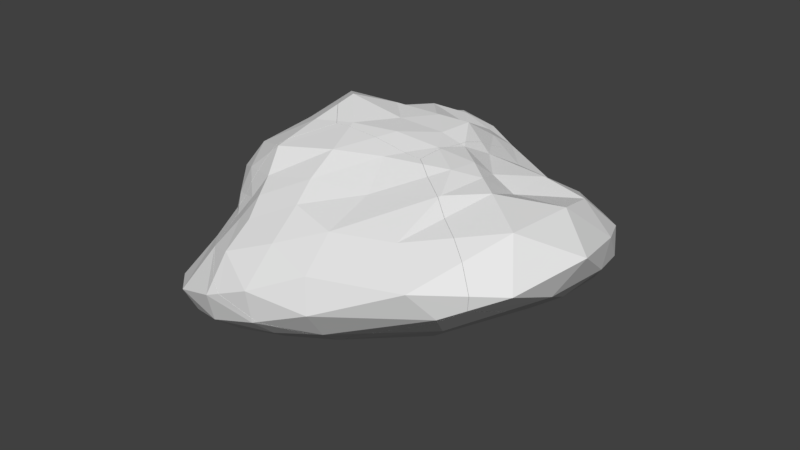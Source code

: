 # Source: Ore_Deposit.blend  (saved by Blender 2.79.0; exported with 4.5.12 LTS)
import bpy
from mathutils import Matrix  # noqa: F401  (used for matrix-valued properties, if any)

bpy.ops.wm.read_factory_settings(use_empty=True)
scene = bpy.context.scene
scene.name = 'Scene'

# ---- collections
col_collection_2 = bpy.data.collections.new('Collection 2'); scene.collection.children.link(col_collection_2)

# ---- world
world_world = bpy.data.worlds.new('World'); scene.world = world_world
world_world.color = (0.05088, 0.05088, 0.05088)
world_world.use_sun_shadow = False
world_world.sun_shadow_jitter_overblur = 0.0
world_world.cycles.sampling_method = 'MANUAL'

# ---- meshes
me_icosphere_cell_218 = bpy.data.meshes.new('Icosphere_cell.218')
me_icosphere_cell_218.from_pydata([(-0.6876, -0.02258, -0.004807), (-0.6569, -0.00459, 0.03061), (-0.5556, 0.3358, 0.09538), (-0.9172, 0.515, 0.3396), (-0.9328, 0.4695, 0.332), (-0.8751, 0.6743, 0.3727), (-0.8687, 0.6989, 0.3777), (-0.8034, 0.7792, 0.3059), (-0.7929, 0.7941, 0.2684), (-0.719, 0.8258, 0.06554), (-1.013, 0.2135, 0.2848), (-0.895, 0.4139, -0.3552), (-0.9259, 0.2332, -0.36), (-1.145, 0.1225, 0.1678), (-1.156, 0.1181, 0.1588), (-1.056, -0.0746, -0.2394), (-1.025, 0.1769, 0.2787), (-1.037, 0.1639, 0.2549), (-1.216, 0.08225, 0.08876), (-1.23, 0.07082, 0.0673), (-1.21, 0.01906, -0.01692), (-1.177, -0.02429, -0.08494), (-1.111, -0.07742, -0.1642), (-0.815, 0.7535, 0.3555), (-0.6911, 0.8244, 0.0004193), (-0.66, 0.782, -0.1244), (-0.7526, 0.7145, -0.2302), (-0.6394, 0.7995, -0.1012), (-0.8359, 0.6322, -0.3213), (-0.8674, 0.5869, -0.353), (-0.9295, 0.4791, 0.3336), (-0.933, 0.1088, -0.345), (-1.107, -0.08065, -0.1691), (-0.9446, -0.05336, -0.3285), (-0.9452, -0.06074, -0.3277), (-0.7028, 0.8268, 0.02624), (-0.8171, 0.7454, 0.3673), (-0.8904, 0.443, -0.3549), (-0.9448, 0.4778, 0.3055), (-1.074, 0.3418, -0.2579), (-1.175, 0.3666, 0.1083), (-0.9127, 0.6994, 0.3123), (-1.179, 0.4048, -0.06844), (-0.9126, 0.6043, -0.3205), (-1.031, 0.1926, 0.2577), (-1.198, 0.1372, -0.08683), (-1.075, 0.3899, 0.1802), (-1.041, 0.6975, -0.07223), (-1.019, 0.6545, 0.1518), (-0.7172, 0.8243, 0.02233), (-1.233, 0.1359, 0.07238), (-0.9295, 0.4791, 0.3336), (-0.933, 0.1088, -0.345), (-1.107, -0.08065, -0.1691), (-0.9446, -0.05336, -0.3285), (-0.9452, -0.06074, -0.3277), (-0.7028, 0.8268, 0.02624), (-0.8171, 0.7454, 0.3673), (-0.8904, 0.443, -0.3549), (-0.9172, 0.515, 0.3396), (-0.9328, 0.4695, 0.332), (-0.8751, 0.6743, 0.3727), (-0.8687, 0.6989, 0.3777), (-0.8034, 0.7792, 0.3059), (-0.7929, 0.7941, 0.2684), (-0.719, 0.8258, 0.06554), (-1.013, 0.2135, 0.2848), (-0.9259, 0.2332, -0.36), (-0.895, 0.4139, -0.3552), (-1.037, 0.1639, 0.2549), (-1.025, 0.1769, 0.2787), (-1.145, 0.1225, 0.1678), (-1.216, 0.08225, 0.08876), (-1.156, 0.1181, 0.1588), (-1.23, 0.07082, 0.0673), (-1.21, 0.01906, -0.01692), (-1.177, -0.02429, -0.08494), (-1.111, -0.07742, -0.1642), (-0.815, 0.7535, 0.3555), (-0.6911, 0.8244, 0.0004193), (-0.7526, 0.7145, -0.2302), (-0.66, 0.782, -0.1244), (-0.6394, 0.7995, -0.1012), (-0.8359, 0.6322, -0.3213), (-0.8674, 0.5869, -0.353), (-1.056, -0.0746, -0.2394)], [], [(1, 0, 34, 33), (0, 32, 15, 34), (0, 1, 22, 32), (1, 2, 5, 3, 30), (2, 36, 6, 5), (27, 24, 35, 9, 8, 7, 23, 36, 2), (11, 37, 1, 33, 31, 12), (1, 16, 17, 13, 14, 18, 19, 20, 21, 22), (30, 4, 10, 16, 1), (25, 27, 2, 1, 37, 29, 28, 26), (38, 59, 61, 62, 41), (38, 41, 46), (39, 43, 68, 67), (40, 47, 42), (40, 48, 47), (44, 38, 46), (50, 73, 40), (50, 72, 73), (45, 42, 39), (45, 50, 42), (50, 40, 42), (49, 79, 82, 81), (49, 56, 79), (47, 49, 81, 80), (47, 48, 49), (48, 64, 65, 49), (42, 43, 39), (42, 47, 43), (47, 80, 83, 43), (45, 39, 85), (43, 83, 84), (46, 48, 40), (46, 41, 48), (41, 63, 64, 48), (41, 78, 63), (41, 62, 57, 78), (60, 51, 59, 38), (69, 70, 44), (85, 39, 67, 52), (66, 60, 38, 44), (52, 54, 55, 85), (85, 53, 77, 76, 45), (74, 72, 50), (73, 71, 44, 46), (75, 74, 50, 45), (71, 69, 44), (70, 66, 44), (73, 46, 40), (84, 58, 68, 43), (65, 56, 49), (76, 75, 45)])
_k = set([(3, 5), (3, 30), (4, 10), (4, 30), (5, 6), (6, 36), (7, 8), (7, 23), (8, 9), (9, 35), (10, 16), (11, 12), (11, 37), (12, 31), (13, 14), (13, 17), (14, 18), (15, 32), (15, 34), (16, 17), (18, 19), (19, 20), (20, 21), (21, 22), (22, 32), (23, 36), (24, 27), (24, 35), (25, 26), (25, 27), (26, 28), (28, 29), (29, 37), (31, 33), (33, 34), (51, 59), (51, 60), (52, 54), (52, 67), (53, 77), (53, 85), (54, 55), (55, 85), (56, 65), (56, 79), (57, 62), (57, 78), (58, 68), (58, 84), (59, 61), (60, 66), (61, 62), (63, 64), (63, 78), (64, 65), (66, 70), (67, 68), (69, 70), (69, 71), (71, 73), (72, 73), (72, 74), (74, 75), (75, 76), (76, 77), (79, 82), (80, 81), (80, 83), (81, 82), (83, 84)])
me_icosphere_cell_218.attributes.new('sharp_edge', 'BOOLEAN', 'EDGE').data.foreach_set('value', [ (min(e.vertices), max(e.vertices)) in _k for e in me_icosphere_cell_218.edges])
_uv = me_icosphere_cell_218.uv_layers.new(name='UVMap')
_uv.uv.foreach_set('vector', [0.5003, 0.7907, 0.5079, 0.7881, 0.5742, 0.7845, 0.5742, 0.7857, 0.6446, 0.9761, 0.7092, 0.944, 0.7122, 0.9559, 0.7109, 0.9761, 0.6446, 0.9761, 0.6367, 0.9756, 0.709, 0.9429, 0.7092, 0.944, 0.9607, 0.0, 0.9607, 0.05258, 0.8867, 0.09706, 0.8877, 0.07255, 0.8874, 0.06697, 0.9607, 0.05258, 0.8932, 0.1087, 0.8866, 0.1008, 0.8867, 0.09706, 0.9591, 0.1315, 0.9424, 0.1323, 0.9384, 0.1319, 0.9326, 0.1305, 0.9047, 0.1194, 0.9001, 0.1159, 0.8945, 0.1104, 0.8932, 0.1087, 0.9607, 0.05258, 0.5693, 0.8611, 0.5686, 0.8658, 0.5003, 0.7907, 0.5742, 0.7857, 0.574, 0.8119, 0.5742, 0.8321, 0.6367, 0.9756, 0.6398, 0.8982, 0.6442, 0.8997, 0.667, 0.897, 0.6693, 0.8968, 0.6849, 0.898, 0.6892, 0.899, 0.6987, 0.912, 0.7047, 0.9247, 0.709, 0.9429, 0.8874, 0.06697, 0.8873, 0.06548, 0.8867, 0.02588, 0.8864, 0.0202, 0.9607, 0.0, 0.5143, 0.9184, 0.5092, 0.9211, 0.4796, 0.8449, 0.5003, 0.7907, 0.5686, 0.8658, 0.565, 0.8889, 0.5575, 0.8959, 0.5373, 0.9084, 0.7969, 0.9295, 0.8017, 0.9375, 0.8014, 0.9646, 0.8014, 0.9688, 0.7893, 0.9648, 0.7969, 0.9295, 0.7893, 0.9648, 0.7745, 0.9066, 0.9433, 0.7028, 0.9286, 0.7483, 0.9152, 0.7212, 0.9109, 0.6934, 0.7582, 0.8967, 0.7297, 0.9461, 0.7334, 0.8962, 0.7582, 0.8967, 0.7622, 0.9482, 0.7297, 0.9461, 0.798, 0.881, 0.7969, 0.9295, 0.7745, 0.9066, 0.7604, 0.858, 0.7788, 0.8613, 0.7582, 0.8967, 0.7604, 0.858, 0.7666, 0.851, 0.7788, 0.8613, 0.9661, 0.6613, 0.9768, 0.7015, 0.9433, 0.7028, 0.9661, 0.6613, 0.9853, 0.6526, 0.9768, 0.7015, 0.7604, 0.858, 0.7582, 0.8967, 0.7334, 0.8962, 0.9677, 0.8828, 0.9702, 0.8877, 0.9707, 0.9065, 0.9657, 0.9089, 0.9677, 0.8828, 0.9701, 0.8831, 0.9702, 0.8877, 0.9107, 0.8783, 0.9677, 0.8828, 0.9657, 0.9089, 0.9435, 0.9198, 0.9107, 0.8783, 0.9254, 0.8482, 0.9677, 0.8828, 0.9254, 0.8482, 0.9702, 0.8428, 0.9701, 0.8764, 0.9677, 0.8828, 0.9768, 0.7015, 0.9286, 0.7483, 0.9433, 0.7028, 0.9768, 0.7015, 0.9717, 0.7483, 0.9286, 0.7483, 0.9107, 0.8783, 0.9435, 0.9198, 0.923, 0.9295, 0.9109, 0.925, 0.9661, 0.6613, 0.9433, 0.7028, 0.9253, 0.6386, 0.9109, 0.925, 0.923, 0.9295, 0.9149, 0.9332, 0.7745, 0.9066, 0.7622, 0.9482, 0.7582, 0.8967, 0.7745, 0.9066, 0.7893, 0.9648, 0.7622, 0.9482, 0.952, 0.8308, 0.9704, 0.837, 0.9702, 0.8428, 0.9254, 0.8482, 0.952, 0.8308, 0.9707, 0.8297, 0.9704, 0.837, 0.7893, 0.9648, 0.8014, 0.9688, 0.802, 0.9775, 0.8002, 0.9784, 0.8017, 0.9296, 0.8017, 0.9313, 0.8017, 0.9375, 0.7969, 0.9295, 0.7986, 0.8763, 0.802, 0.8795, 0.798, 0.881, 0.9253, 0.6386, 0.9433, 0.7028, 0.9109, 0.6934, 0.908, 0.6736, 0.802, 0.8858, 0.8017, 0.9296, 0.7969, 0.9295, 0.798, 0.881, 0.908, 0.6736, 0.9041, 0.6478, 0.904, 0.6467, 0.9253, 0.6386, 0.9253, 0.6386, 0.938, 0.6334, 0.9391, 0.6336, 0.9569, 0.6369, 0.9661, 0.6613, 0.7633, 0.848, 0.7666, 0.851, 0.7604, 0.858, 0.7788, 0.8613, 0.7806, 0.8627, 0.798, 0.881, 0.7745, 0.9066, 0.9691, 0.6396, 0.9817, 0.643, 0.9853, 0.6526, 0.9661, 0.6613, 0.7806, 0.8627, 0.7986, 0.8763, 0.798, 0.881, 0.802, 0.8795, 0.802, 0.8858, 0.798, 0.881, 0.7788, 0.8613, 0.7745, 0.9066, 0.7582, 0.8967, 0.9192, 0.7479, 0.9158, 0.7257, 0.9152, 0.7212, 0.9286, 0.7483, 0.9701, 0.8764, 0.9701, 0.8831, 0.9677, 0.8828, 0.9569, 0.6369, 0.9691, 0.6396, 0.9661, 0.6613])
me_icosphere_cell_218.use_remesh_preserve_volume = False
me_icosphere_cell_218.use_remesh_preserve_attributes = False
me_icosphere_cell_218.use_mirror_vertex_groups = False
me_icosphere_cell_218.update()
me_icosphere_cell_217 = bpy.data.meshes.new('Icosphere_cell.217')
me_icosphere_cell_217.from_pydata([(-0.5824, 0.7246, -0.3236), (-0.6192, 0.05001, -0.5383), (-0.875, 0.1959, -0.395), (-0.4865, -0.2583, -0.5965), (-0.8016, -0.2844, -0.4312), (-0.3549, 0.5257, -0.6778), (-0.6582, 0.5067, -0.5036), (-0.2959, 0.7373, -0.5439), (-0.9153, 0.2871, -0.3594), (-0.9437, -0.06194, -0.3288), (-0.8178, -0.3331, -0.4031), (-0.7393, -0.3809, -0.4385), (-0.7974, -0.3649, -0.4054), (-0.3686, -0.4645, -0.5849), (-0.2336, 0.8288, -0.3847), (-0.2136, 0.8308, -0.3989), (-0.1692, 0.8308, -0.4397), (-0.1658, 0.8356, -0.4332), (-0.309, 0.5572, -0.6838), (-0.3226, 0.4891, -0.6982), (-0.8945, 0.4083, -0.3563), (-0.9105, 0.3147, -0.3587), (-0.9247, 0.2322, -0.3608), (-0.9315, 0.1111, -0.3464), (-0.871, -0.2273, -0.3788), (-0.6591, 0.7813, -0.1267), (-0.7508, 0.7146, -0.2313), (-0.2431, 0.7377, -0.5804), (-0.6375, 0.7996, -0.1026), (-0.3458, 0.8187, -0.3053), (-0.326, 0.8202, -0.3191), (-0.8333, 0.6331, -0.3213), (-0.866, 0.5864, -0.3541), (-0.554, -0.4254, -0.5208), (-0.5812, -0.4189, -0.5087), (-0.37, -0.4087, -0.6005), (-0.2208, 0.7689, -0.5387), (-0.1985, 0.7957, -0.4959), (-0.3175, 0.5395, -0.6984), (-0.3274, 0.4412, -0.6981), (-0.351, 0.1955, -0.6945), (-0.3621, 0.02087, -0.6795), (-0.37, -0.1847, -0.6506), (-0.2072, -0.3889, -0.2492), (-0.06825, -0.03704, -0.02345), (-0.6849, -0.02355, -0.004136), (-0.6553, -0.00604, 0.03031), (-0.5535, 0.3347, 0.09492), (-0.6512, -0.03081, 0.02779), (-0.4659, -0.2772, 0.04147), (-0.2688, -0.04765, 0.1151), (-0.8945, 0.4083, -0.3563), (-0.9105, 0.3147, -0.3587), (-0.9247, 0.2322, -0.3608), (-0.9315, 0.1111, -0.3464), (-0.871, -0.2273, -0.3788), (-0.7508, 0.7146, -0.2313), (-0.6591, 0.7813, -0.1267), (-0.3458, 0.8187, -0.3053), (-0.6375, 0.7996, -0.1026), (-0.326, 0.8202, -0.3191), (-0.8333, 0.6331, -0.3213), (-0.866, 0.5864, -0.3541), (-0.554, -0.4254, -0.5208), (-0.5812, -0.4189, -0.5087), (-0.37, -0.4087, -0.6005), (-0.2208, 0.7689, -0.5387), (-0.1985, 0.7957, -0.4959), (-0.2431, 0.7377, -0.5804), (-0.3175, 0.5395, -0.6984), (-0.3274, 0.4412, -0.6981), (-0.351, 0.1955, -0.6945), (-0.3621, 0.02087, -0.6795), (-0.37, -0.1847, -0.6506), (-0.9153, 0.2871, -0.3594), (-0.9437, -0.06194, -0.3288), (-0.8178, -0.3331, -0.4031), (-0.309, 0.5572, -0.6838), (-0.7393, -0.3809, -0.4385), (-0.7974, -0.3649, -0.4054), (-0.3686, -0.4645, -0.5849), (-0.2336, 0.8288, -0.3847), (-0.2136, 0.8308, -0.3989), (-0.1692, 0.8308, -0.4397), (-0.1658, 0.8356, -0.4332), (-0.3226, 0.4891, -0.6982)], [], [(1, 5, 39, 40), (1, 6, 5), (0, 29, 30, 7), (7, 36, 27), (7, 30, 14, 16, 37, 36), (5, 7, 27, 18), (5, 6, 7), (6, 0, 7), (5, 18, 38), (4, 2, 1), (4, 24, 9, 23, 2), (3, 4, 1), (3, 33, 34, 11, 4), (3, 1, 40, 41), (2, 6, 1), (2, 20, 32, 6), (22, 8, 21, 20, 2), (42, 35, 3), (25, 28, 29, 0), (23, 22, 2), (26, 25, 0), (38, 19, 39, 5), (10, 24, 4), (11, 12, 10, 4), (14, 15, 17, 16), (32, 31, 0, 6), (41, 42, 3), (35, 13, 33, 3), (31, 26, 0), (43, 49, 79, 78, 64), (43, 50, 49), (43, 44, 50), (44, 84, 82, 50), (45, 46, 52, 74), (44, 43, 67, 83, 84), (50, 82, 81, 60, 58, 59, 47), (43, 80, 65, 73, 72, 71, 70, 85, 77, 68, 66, 67), (48, 46, 45), (49, 48, 45), (48, 49, 46), (75, 55, 76, 79, 49, 45), (64, 63, 80, 43), (50, 47, 46, 49), (74, 53, 54, 75, 45), (85, 69, 77), (47, 59, 57, 56, 61, 62, 51, 52, 46)])
_k = set([(8, 21), (8, 22), (9, 23), (9, 24), (10, 12), (10, 24), (11, 12), (11, 34), (13, 33), (13, 35), (14, 15), (14, 30), (15, 17), (16, 17), (16, 37), (18, 27), (18, 38), (19, 38), (19, 39), (20, 21), (20, 32), (22, 23), (25, 26), (25, 28), (26, 31), (27, 36), (28, 29), (29, 30), (31, 32), (33, 34), (35, 42), (36, 37), (39, 40), (40, 41), (41, 42), (51, 52), (51, 62), (52, 74), (53, 54), (53, 74), (54, 75), (55, 75), (55, 76), (56, 57), (56, 61), (57, 59), (58, 59), (58, 60), (60, 81), (61, 62), (63, 64), (63, 80), (64, 78), (65, 73), (65, 80), (66, 67), (66, 68), (67, 83), (68, 77), (69, 77), (69, 85), (70, 71), (70, 85), (71, 72), (72, 73), (76, 79), (78, 79), (81, 82), (82, 84), (83, 84)])
me_icosphere_cell_217.attributes.new('sharp_edge', 'BOOLEAN', 'EDGE').data.foreach_set('value', [ (min(e.vertices), max(e.vertices)) in _k for e in me_icosphere_cell_217.edges])
_uv = me_icosphere_cell_217.uv_layers.new(name='UVMap')
_uv.uv.foreach_set('vector', [0.04652, 0.8051, 0.00874, 0.8835, 0.001718, 0.8708, 0.0003934, 0.8321, 0.04652, 0.8051, 0.06337, 0.8759, 0.00874, 0.8835, 0.1448, 0.7597, 0.1717, 0.7898, 0.1717, 0.7937, 0.1419, 0.8179, 0.1419, 0.8179, 0.1504, 0.8275, 0.1417, 0.8283, 0.1419, 0.8179, 0.1717, 0.7937, 0.1717, 0.812, 0.1703, 0.8255, 0.159, 0.8267, 0.1504, 0.8275, 0.1102, 0.8221, 0.1419, 0.8179, 0.1417, 0.8283, 0.1148, 0.8288, 0.1102, 0.8221, 0.1056, 0.7658, 0.1419, 0.8179, 0.1056, 0.7658, 0.1448, 0.7597, 0.1419, 0.8179, 0.1102, 0.8221, 0.1148, 0.8288, 0.1114, 0.829, 0.07357, 0.7496, 0.09525, 0.8243, 0.04652, 0.8051, 0.07357, 0.7496, 0.08849, 0.7571, 0.1056, 0.7817, 0.1055, 0.8095, 0.09525, 0.8243, 0.0185, 0.758, 0.07357, 0.7496, 0.04652, 0.8051, 0.0185, 0.758, 0.03133, 0.7294, 0.03604, 0.7301, 0.06333, 0.7344, 0.07357, 0.7496, 0.0185, 0.758, 0.04652, 0.8051, 0.0003934, 0.8321, 0.0, 0.8042, 0.09525, 0.8243, 0.06337, 0.8759, 0.04652, 0.8051, 0.09525, 0.8243, 0.1056, 0.8564, 0.1056, 0.8842, 0.06337, 0.8759, 0.1055, 0.8291, 0.1055, 0.8376, 0.1055, 0.8419, 0.1056, 0.8564, 0.09525, 0.8243, 4.543e-05, 0.7709, 0.0009172, 0.7338, 0.0185, 0.758, 0.166, 0.7318, 0.1717, 0.7325, 0.1717, 0.7898, 0.1448, 0.7597, 0.1055, 0.8095, 0.1055, 0.8291, 0.09525, 0.8243, 0.1417, 0.7289, 0.166, 0.7318, 0.1448, 0.7597, 0.002302, 0.8862, 0.002002, 0.8783, 0.001718, 0.8708, 0.00874, 0.8835, 0.07749, 0.7411, 0.08849, 0.7571, 0.07357, 0.7496, 0.06333, 0.7344, 0.07415, 0.736, 0.07749, 0.7411, 0.07357, 0.7496, 0.1717, 0.812, 0.1716, 0.8159, 0.1716, 0.8254, 0.1703, 0.8255, 0.1104, 0.7245, 0.1195, 0.7259, 0.1448, 0.7597, 0.1056, 0.7658, 0.0, 0.8042, 4.543e-05, 0.7709, 0.0185, 0.758, 0.0009172, 0.7338, 0.001271, 0.7245, 0.03133, 0.7294, 0.0185, 0.758, 0.1195, 0.7259, 0.1417, 0.7289, 0.1448, 0.7597, 0.898, 0.1472, 0.9605, 0.1323, 0.9605, 0.2231, 0.9496, 0.2221, 0.9219, 0.2168, 0.7278, 0.697, 0.6792, 0.741, 0.6651, 0.706, 0.7278, 0.697, 0.7178, 0.747, 0.6792, 0.741, 0.7178, 0.747, 0.7278, 0.8968, 0.7186, 0.895, 0.6792, 0.741, 0.5326, 0.742, 0.5249, 0.7403, 0.5905, 0.6774, 0.5918, 0.6818, 0.1113, 0.6776, 0.05881, 0.7245, 0.06954, 0.5312, 0.08033, 0.5277, 0.0816, 0.5272, 0.6792, 0.741, 0.7186, 0.895, 0.7147, 0.8942, 0.6968, 0.8908, 0.693, 0.8901, 0.6367, 0.8807, 0.6374, 0.8016, 0.05881, 0.7245, 0.000143, 0.7245, 0.0, 0.7153, 0.001464, 0.6786, 0.005606, 0.6455, 0.01073, 0.6178, 0.02079, 0.5794, 0.02285, 0.5719, 0.02819, 0.5618, 0.05308, 0.5373, 0.06132, 0.5339, 0.06954, 0.5312, 0.5255, 0.7442, 0.5249, 0.7403, 0.5326, 0.742, 0.513, 0.7845, 0.5255, 0.7442, 0.5326, 0.742, 0.5255, 0.7442, 0.513, 0.7845, 0.5249, 0.7403, 0.5992, 0.7379, 0.6032, 0.7631, 0.6041, 0.7795, 0.6034, 0.7845, 0.513, 0.7845, 0.5326, 0.742, 0.9219, 0.2168, 0.9171, 0.2159, 0.8864, 0.2073, 0.898, 0.1472, 0.4796, 0.751, 0.4987, 0.6885, 0.5249, 0.7403, 0.513, 0.7845, 0.5918, 0.6818, 0.5942, 0.6904, 0.596, 0.71, 0.5992, 0.7379, 0.5326, 0.742, 0.02285, 0.5719, 0.02501, 0.564, 0.02819, 0.5618, 0.4987, 0.6885, 0.5201, 0.6087, 0.5257, 0.6109, 0.5493, 0.6181, 0.5706, 0.6282, 0.579, 0.6346, 0.5864, 0.6627, 0.5905, 0.6774, 0.5249, 0.7403])
me_icosphere_cell_217.use_remesh_preserve_volume = False
me_icosphere_cell_217.use_remesh_preserve_attributes = False
me_icosphere_cell_217.use_mirror_vertex_groups = False
me_icosphere_cell_217.update()
me_icosphere_cell_215 = bpy.data.meshes.new('Icosphere_cell.215')
me_icosphere_cell_215.from_pydata([(0.06125, 0.7529, 0.3051), (-0.1367, 0.9295, -0.2667), (-0.09189, 0.378, 0.5851), (-0.5059, 0.7879, 0.5101), (0.3368, 0.4665, 0.3473), (0.1663, 0.03177, 0.4552), (0.3045, 0.8288, 0.0898), (-0.7285, 0.8338, 0.3016), (-0.1223, 0.9878, 0.3592), (0.01484, 0.5733, 0.4237), (0.2124, 0.6266, 0.317), (0.3824, 0.08856, 0.3008), (0.1878, 0.8055, 0.2251), (-0.09149, 0.9546, 0.1081), (-0.2214, 0.1725, 0.7268), (-0.1864, 0.8015, 0.4748), (-0.07024, -0.05458, 0.5808), (-0.3845, 0.8813, 0.1126), (-0.03917, 0.9087, 0.3497), (-0.328, 0.8258, -0.3039), (0.1862, 0.94, 0.03603), (0.1538, 0.8953, 0.2256), (-0.4143, 0.9375, 0.3656), (-0.6367, 0.852, 0.4345), (-0.3251, 0.9191, 0.4252), (0.3054, 0.6865, 0.2034), (0.31, 0.2435, 0.3587), (0.1824, 0.4157, 0.4425), (0.06373, 0.2067, 0.506), (-0.4249, 0.3607, 0.7339), (-0.2935, 0.583, 0.5469), (-0.8013, 0.7807, 0.3058), (-0.7639, 0.7037, 0.5071), (-0.7698, 0.7105, 0.501), (-0.7888, 0.7253, 0.4459), (-0.8153, 0.7462, 0.3686), (-0.6372, 0.8004, -0.101), (-0.3438, 0.8195, -0.3051), (-0.1648, 0.8364, -0.4325), (-0.1049, -0.09704, 0.5844), (-0.1579, -0.09825, 0.6057), (0.3731, -0.07363, 0.2848), (-0.466, 0.342, 0.7176), (-0.6427, 0.5728, 0.6737), (-0.06115, -0.09597, 0.5674), (-0.7912, 0.7951, 0.2693), (-0.7192, 0.826, 0.07193), (-0.8132, 0.7545, 0.3564), (-0.7006, 0.8271, 0.02682), (-0.6872, 0.8244, -0.002827), (-0.6583, 0.5901, 0.654), (-0.3262, 0.8208, -0.3174), (-0.4419, 0.3106, 0.7239), (-0.4572, 0.3306, 0.7199), (0.1024, 0.933, -0.3284), (0.09133, 0.9316, -0.3447), (-0.1159, 0.8525, -0.4442), (-0.08679, 0.8622, -0.4511), (-0.2434, 0.8285, -0.3763), (0.01571, 0.8787, -0.4477), (0.001088, 0.8707, -0.4621), (-0.438, 0.3053, 0.7235), (-0.3148, 0.1354, 0.7102), (-0.2579, 0.0566, 0.7016), (-0.171, -0.07854, 0.616), (0.1085, -0.0883, 0.4669), (0.3172, 0.8694, 0.007812), (0.2936, 0.9246, -0.03904), (0.2799, 0.9362, -0.06195), (0.1234, 0.9329, -0.2968), (0.3336, 0.8394, 0.03857), (0.2296, 0.955, -0.1415), (0.3606, 0.6801, 0.1118), (0.3413, 0.784, 0.06147), (0.3997, 0.4478, 0.2182), (0.3794, 0.5476, 0.1673), (0.4046, 0.2586, 0.2643), (0.4093, 0.3009, 0.2626), (0.1928, -0.08339, 0.4061), (0.2779, -0.07807, 0.3411), (0.3998, 0.1574, 0.2777), (0.3972, 0.07634, 0.2904), (0.3985, 0.09221, 0.2891), (0.162, -0.0377, -0.04013), (-0.2683, -0.04684, 0.1168), (-0.5533, 0.3366, 0.09609), (-0.06613, -0.03643, -0.0223), (-0.7912, 0.7951, 0.2693), (-0.7192, 0.826, 0.07193), (-0.8132, 0.7545, 0.3564), (-0.7006, 0.8271, 0.02682), (-0.6872, 0.8244, -0.002827), (-0.6583, 0.5901, 0.654), (-0.3262, 0.8208, -0.3174), (-0.466, 0.342, 0.7176), (-0.6427, 0.5728, 0.6737), (-0.4419, 0.3106, 0.7239), (-0.4572, 0.3306, 0.7199), (0.1024, 0.933, -0.3284), (0.09133, 0.9316, -0.3447), (0.01571, 0.8787, -0.4477), (0.001088, 0.8707, -0.4621), (-0.1159, 0.8525, -0.4442), (-0.08679, 0.8622, -0.4511), (-0.2434, 0.8285, -0.3763), (-0.438, 0.3053, 0.7235), (-0.3148, 0.1354, 0.7102), (-0.2579, 0.0566, 0.7016), (-0.171, -0.07854, 0.616), (-0.06115, -0.09597, 0.5674), (0.1085, -0.0883, 0.4669), (0.3172, 0.8694, 0.007812), (0.2936, 0.9246, -0.03904), (0.2799, 0.9362, -0.06195), (0.1234, 0.9329, -0.2968), (0.3336, 0.8394, 0.03857), (0.2296, 0.955, -0.1415), (0.3606, 0.6801, 0.1118), (0.3413, 0.784, 0.06147), (0.3997, 0.4478, 0.2182), (0.3794, 0.5476, 0.1673), (0.4046, 0.2586, 0.2643), (0.4093, 0.3009, 0.2626), (0.2779, -0.07807, 0.3411), (0.1928, -0.08339, 0.4061), (0.3998, 0.1574, 0.2777), (0.3972, 0.07634, 0.2904), (0.3985, 0.09221, 0.2891), (-0.1049, -0.09704, 0.5844), (-0.8013, 0.7807, 0.3058), (-0.7639, 0.7037, 0.5071), (-0.7698, 0.7105, 0.501), (-0.7888, 0.7253, 0.4459), (-0.8153, 0.7462, 0.3686), (-0.6372, 0.8004, -0.101), (-0.3438, 0.8195, -0.3051), (-0.1648, 0.8364, -0.4325), (-0.1579, -0.09825, 0.6057), (0.3731, -0.07363, 0.2848)], [], [(0, 9, 10), (0, 10, 12), (0, 12, 18), (1, 55, 59, 60, 57), (7, 17, 48, 46), (8, 20, 13), (8, 21, 20), (6, 70, 66), (7, 22, 17), (7, 23, 22), (3, 15, 24), (6, 73, 70), (6, 25, 72, 73), (4, 77, 74), (5, 78, 79, 11), (5, 65, 78), (4, 26, 76, 77), (4, 27, 26), (2, 14, 28), (2, 9, 30), (30, 15, 3), (30, 9, 15), (9, 0, 15), (43, 30, 3), (43, 29, 30), (29, 2, 30), (43, 3, 32, 50), (28, 16, 5), (28, 14, 16), (14, 63, 64, 16), (26, 28, 5), (26, 27, 28), (27, 2, 28), (26, 5, 11), (11, 81, 82), (11, 79, 41, 81), (25, 4, 74, 75), (24, 18, 8), (24, 15, 18), (15, 0, 18), (22, 24, 8), (22, 23, 24), (23, 3, 24), (17, 13, 1), (17, 22, 13), (22, 8, 13), (20, 68, 71), (20, 21, 67, 68), (21, 6, 66, 67), (13, 54, 55, 1), (13, 20, 69, 54), (20, 71, 69), (17, 1, 19), (19, 1, 57, 56, 38, 58), (18, 21, 8), (18, 12, 21), (12, 6, 21), (12, 25, 6), (12, 10, 25), (10, 4, 25), (16, 44, 65, 5), (16, 39, 44), (10, 27, 4), (10, 9, 27), (9, 2, 27), (14, 2, 29), (52, 61, 62, 14, 29), (31, 47, 23, 7), (45, 31, 7), (37, 36, 49, 19), (62, 63, 14), (82, 80, 11), (42, 53, 52, 29), (75, 72, 25), (43, 42, 29), (80, 76, 26, 11), (58, 51, 19), (47, 35, 34, 33, 23), (64, 40, 39, 16), (49, 48, 17, 19), (51, 37, 19), (46, 45, 7), (33, 32, 3, 23), (134, 135, 93, 104, 136, 86, 84, 85), (83, 102, 103, 101), (84, 86, 128, 137), (101, 100, 99, 98, 114, 116, 113, 112, 111, 115, 118, 117, 120, 119, 122, 121, 125, 127, 126, 138, 83), (85, 133, 89, 129, 87, 88, 90, 91, 134), (86, 136, 102, 83), (123, 124, 110, 109, 128, 86), (97, 94, 95, 92, 130, 131, 132, 84, 137, 108, 107, 106, 105), (105, 96, 97), (138, 123, 86, 83), (132, 133, 85, 84)])
_k = set([(31, 45), (31, 47), (32, 33), (32, 50), (33, 34), (34, 35), (35, 47), (36, 37), (36, 49), (37, 51), (38, 56), (38, 58), (39, 40), (39, 44), (40, 64), (41, 79), (41, 81), (42, 43), (42, 53), (43, 50), (44, 65), (45, 46), (46, 48), (48, 49), (51, 58), (52, 53), (52, 61), (54, 55), (54, 69), (55, 59), (56, 57), (57, 60), (59, 60), (61, 62), (62, 63), (63, 64), (65, 78), (66, 67), (66, 70), (67, 68), (68, 71), (69, 71), (70, 73), (72, 73), (72, 75), (74, 75), (74, 77), (76, 77), (76, 80), (78, 79), (80, 82), (81, 82), (87, 88), (87, 129), (88, 90), (89, 129), (89, 133), (90, 91), (91, 134), (92, 95), (92, 130), (93, 104), (93, 135), (94, 95), (94, 97), (96, 97), (96, 105), (98, 99), (98, 114), (99, 100), (100, 101), (101, 103), (102, 103), (102, 136), (104, 136), (105, 106), (106, 107), (107, 108), (108, 137), (109, 110), (109, 128), (110, 124), (111, 112), (111, 115), (112, 113), (113, 116), (114, 116), (115, 118), (117, 118), (117, 120), (119, 120), (119, 122), (121, 122), (121, 125), (123, 124), (123, 138), (125, 127), (126, 127), (126, 138), (128, 137), (130, 131), (131, 132), (132, 133), (134, 135)])
me_icosphere_cell_215.attributes.new('sharp_edge', 'BOOLEAN', 'EDGE').data.foreach_set('value', [ (min(e.vertices), max(e.vertices)) in _k for e in me_icosphere_cell_215.edges])
_uv = me_icosphere_cell_215.uv_layers.new(name='UVMap')
_uv.uv.foreach_set('vector', [0.622, 0.2995, 0.5906, 0.3141, 0.6017, 0.2792, 0.622, 0.2995, 0.6017, 0.2792, 0.6324, 0.2763, 0.622, 0.2995, 0.6324, 0.2763, 0.6456, 0.3191, 0.7444, 0.2762, 0.7346, 0.2386, 0.7566, 0.2395, 0.7601, 0.2401, 0.7666, 0.2529, 0.7271, 0.4066, 0.7194, 0.3436, 0.7601, 0.3781, 0.756, 0.3846, 0.6606, 0.3307, 0.6774, 0.2603, 0.6915, 0.304, 0.6606, 0.3307, 0.6579, 0.2817, 0.6774, 0.2603, 0.6395, 0.2486, 0.6425, 0.2402, 0.648, 0.2398, 0.7271, 0.4066, 0.6872, 0.3704, 0.7194, 0.3436, 0.7271, 0.4066, 0.7014, 0.4063, 0.6872, 0.3704, 0.6225, 0.3928, 0.6255, 0.3484, 0.6454, 0.3634, 0.6395, 0.2486, 0.6331, 0.2405, 0.6425, 0.2402, 0.6395, 0.2486, 0.614, 0.2572, 0.6153, 0.2413, 0.6331, 0.2405, 0.5755, 0.2636, 0.5514, 0.2436, 0.5758, 0.2429, 0.5039, 0.2894, 0.4869, 0.2795, 0.4894, 0.2624, 0.5168, 0.2476, 0.5039, 0.2894, 0.4846, 0.2961, 0.4869, 0.2795, 0.5755, 0.2636, 0.5399, 0.2648, 0.5447, 0.2438, 0.5514, 0.2436, 0.5755, 0.2636, 0.5651, 0.2919, 0.5399, 0.2648, 0.5556, 0.3403, 0.5194, 0.3675, 0.5304, 0.3101, 0.5556, 0.3403, 0.5906, 0.3141, 0.5891, 0.3658, 0.5891, 0.3658, 0.6255, 0.3484, 0.6225, 0.3928, 0.5891, 0.3658, 0.5906, 0.3141, 0.6255, 0.3484, 0.5906, 0.3141, 0.622, 0.2995, 0.6255, 0.3484, 0.5843, 0.4229, 0.5891, 0.3658, 0.6225, 0.3928, 0.5843, 0.4229, 0.5491, 0.3973, 0.5891, 0.3658, 0.5491, 0.3973, 0.5556, 0.3403, 0.5891, 0.3658, 0.3372, 0.3121, 0.3082, 0.2872, 0.3333, 0.273, 0.3365, 0.3072, 0.5304, 0.3101, 0.4871, 0.3306, 0.5039, 0.2894, 0.5304, 0.3101, 0.5194, 0.3675, 0.4871, 0.3306, 0.5194, 0.3675, 0.5017, 0.3681, 0.4825, 0.3466, 0.4871, 0.3306, 0.5399, 0.2648, 0.5304, 0.3101, 0.5039, 0.2894, 0.5399, 0.2648, 0.5651, 0.2919, 0.5304, 0.3101, 0.5651, 0.2919, 0.5556, 0.3403, 0.5304, 0.3101, 0.5399, 0.2648, 0.5039, 0.2894, 0.5168, 0.2476, 0.5168, 0.2476, 0.5151, 0.2445, 0.5177, 0.2444, 0.5168, 0.2476, 0.4894, 0.2624, 0.4915, 0.2448, 0.5151, 0.2445, 0.614, 0.2572, 0.5755, 0.2636, 0.5758, 0.2429, 0.5929, 0.2421, 0.6454, 0.3634, 0.6456, 0.3191, 0.6579, 0.3319, 0.6454, 0.3634, 0.6255, 0.3484, 0.6456, 0.3191, 0.6255, 0.3484, 0.622, 0.2995, 0.6456, 0.3191, 0.6872, 0.3704, 0.6727, 0.3638, 0.6606, 0.3307, 0.6872, 0.3704, 0.7014, 0.4063, 0.6727, 0.3638, 0.6347, 0.4035, 0.6225, 0.3928, 0.6454, 0.3634, 0.7194, 0.3436, 0.6915, 0.304, 0.7444, 0.2762, 0.7194, 0.3436, 0.6872, 0.3704, 0.6915, 0.304, 0.6872, 0.3704, 0.6606, 0.3307, 0.6915, 0.304, 0.6774, 0.2603, 0.682, 0.2389, 0.6957, 0.2385, 0.6774, 0.2603, 0.6579, 0.2817, 0.6784, 0.2392, 0.682, 0.2389, 0.6466, 0.2821, 0.6395, 0.2486, 0.648, 0.2398, 0.6579, 0.2392, 0.6915, 0.304, 0.7315, 0.2386, 0.7346, 0.2386, 0.7444, 0.2762, 0.6915, 0.304, 0.6774, 0.2603, 0.7256, 0.2387, 0.7315, 0.2386, 0.6774, 0.2603, 0.6957, 0.2385, 0.7256, 0.2387, 0.7194, 0.3436, 0.7444, 0.2762, 0.7703, 0.2984, 0.7703, 0.2984, 0.7444, 0.2762, 0.7666, 0.2529, 0.7687, 0.2574, 0.7721, 0.265, 0.7721, 0.2805, 0.6456, 0.3191, 0.6466, 0.2821, 0.6579, 0.3319, 0.6456, 0.3191, 0.6324, 0.2763, 0.6466, 0.2821, 0.6324, 0.2763, 0.6395, 0.2486, 0.6466, 0.2821, 0.6324, 0.2763, 0.614, 0.2572, 0.6395, 0.2486, 0.6324, 0.2763, 0.6017, 0.2792, 0.614, 0.2572, 0.6017, 0.2792, 0.5755, 0.2636, 0.614, 0.2572, 0.4871, 0.3306, 0.4809, 0.3275, 0.4846, 0.2961, 0.5039, 0.2894, 0.4871, 0.3306, 0.4803, 0.3348, 0.4809, 0.3275, 0.6017, 0.2792, 0.5651, 0.2919, 0.5755, 0.2636, 0.6017, 0.2792, 0.5906, 0.3141, 0.5651, 0.2919, 0.5906, 0.3141, 0.5556, 0.3403, 0.5651, 0.2919, 0.5194, 0.3675, 0.5556, 0.3403, 0.5491, 0.3973, 0.5414, 0.3978, 0.5406, 0.3972, 0.514, 0.3774, 0.5194, 0.3675, 0.5491, 0.3973, 0.7352, 0.4167, 0.7309, 0.4229, 0.7014, 0.4063, 0.7271, 0.4066, 0.7383, 0.4121, 0.7352, 0.4167, 0.7271, 0.4066, 0.7721, 0.3004, 0.7721, 0.3581, 0.7628, 0.3736, 0.7703, 0.2984, 0.514, 0.3774, 0.5017, 0.3681, 0.5194, 0.3675, 0.5177, 0.2444, 0.5283, 0.2441, 0.5168, 0.2476, 0.1708, 0.3071, 0.1708, 0.3092, 0.1708, 0.3129, 0.164, 0.3075, 0.5929, 0.2421, 0.6153, 0.2413, 0.614, 0.2572, 0.1705, 0.2653, 0.1708, 0.3071, 0.164, 0.3075, 0.5283, 0.2441, 0.5447, 0.2438, 0.5399, 0.2648, 0.5168, 0.2476, 0.7721, 0.2805, 0.7721, 0.2969, 0.7703, 0.2984, 0.3365, 0.2471, 0.3372, 0.249, 0.3347, 0.262, 0.333, 0.2713, 0.3096, 0.2632, 0.4825, 0.3466, 0.4796, 0.3436, 0.4803, 0.3348, 0.4871, 0.3306, 0.7628, 0.3736, 0.7601, 0.3781, 0.7194, 0.3436, 0.7703, 0.2984, 0.7721, 0.2969, 0.7721, 0.3004, 0.7703, 0.2984, 0.756, 0.3846, 0.7383, 0.4121, 0.7271, 0.4066, 0.333, 0.2713, 0.3333, 0.273, 0.3082, 0.2872, 0.3096, 0.2632, 0.4922, 0.5385, 0.4874, 0.4813, 0.4871, 0.4778, 0.4853, 0.4616, 0.4836, 0.4461, 0.6339, 0.4695, 0.6367, 0.5088, 0.5719, 0.5449, 0.6367, 0.4395, 0.4814, 0.439, 0.48, 0.4348, 0.4796, 0.4229, 0.7448, 0.4945, 0.7459, 0.4584, 0.8174, 0.5062, 0.8152, 0.5146, 0.9082, 0.6161, 0.9046, 0.6159, 0.8826, 0.615, 0.8796, 0.6138, 0.8742, 0.6113, 0.8455, 0.6018, 0.8333, 0.5927, 0.8303, 0.5893, 0.8266, 0.5777, 0.8237, 0.571, 0.8243, 0.5614, 0.8239, 0.5427, 0.8251, 0.5196, 0.8243, 0.5015, 0.8285, 0.4773, 0.8316, 0.4712, 0.8375, 0.4559, 0.8407, 0.4458, 0.8418, 0.4435, 0.8549, 0.4229, 0.9082, 0.4542, 0.5719, 0.5449, 0.5116, 0.6087, 0.5099, 0.6073, 0.5046, 0.6008, 0.5014, 0.5958, 0.4919, 0.5667, 0.4907, 0.5598, 0.4905, 0.555, 0.4922, 0.5385, 0.6339, 0.4695, 0.4836, 0.4461, 0.4814, 0.439, 0.6367, 0.4395, 0.822, 0.4392, 0.8224, 0.4549, 0.8222, 0.4701, 0.8192, 0.4993, 0.8174, 0.5062, 0.7459, 0.4584, 0.8176, 0.5873, 0.8169, 0.5889, 0.8033, 0.6221, 0.8, 0.6236, 0.7757, 0.6327, 0.7746, 0.6334, 0.7664, 0.6326, 0.7448, 0.4945, 0.8152, 0.5146, 0.816, 0.5182, 0.8237, 0.544, 0.8224, 0.5566, 0.8189, 0.5836, 0.8189, 0.5836, 0.8188, 0.5845, 0.8176, 0.5873, 0.8237, 0.4229, 0.822, 0.4392, 0.7459, 0.4584, 0.7644, 0.4275, 0.7664, 0.6326, 0.7549, 0.6313, 0.7297, 0.5524, 0.7448, 0.4945])
me_icosphere_cell_215.use_remesh_preserve_volume = False
me_icosphere_cell_215.use_remesh_preserve_attributes = False
me_icosphere_cell_215.use_mirror_vertex_groups = False
me_icosphere_cell_215.update()
me_icosphere_cell_212 = bpy.data.meshes.new('Icosphere_cell.212')
me_icosphere_cell_212.from_pydata([(0.09059, 0.4524, -0.8772), (-0.04416, 0.7392, -0.7183), (-0.2986, -0.501, -0.6029), (-0.06597, 0.8341, -0.528), (-0.03123, 0.6454, -0.8557), (-0.263, 0.2432, -0.7457), (-0.08507, -0.004657, -0.7827), (0.4344, 0.3648, -0.8316), (0.1347, -0.2036, -0.7468), (0.4296, -0.408, -0.6373), (0.2411, 0.8752, -0.8335), (0.1153, 0.8996, -0.6692), (0.00484, 0.872, -0.4658), (-0.08625, 0.8615, -0.4531), (-0.04201, 0.8657, -0.4588), (-0.3056, 0.5633, -0.6811), (-0.3495, 0.1963, -0.6953), (-0.3603, 0.02497, -0.6808), (0.5432, 0.4375, -0.8078), (0.5983, 0.3089, -0.7866), (0.4222, -0.6844, -0.4943), (0.7215, -0.09828, -0.6591), (0.8107, -0.4744, -0.5128), (0.7778, -0.6101, -0.4713), (-0.3681, -0.4112, -0.6005), (-0.3667, -0.4655, -0.5854), (-0.3202, -0.506, -0.5927), (-0.3065, -0.5176, -0.5942), (0.1149, 0.9049, -0.6169), (0.09505, 0.899, -0.5896), (-0.001011, 0.8696, -0.4641), (-0.1675, 0.8309, -0.4412), (-0.1638, 0.8359, -0.4343), (-0.2186, 0.7698, -0.5385), (-0.2417, 0.7377, -0.5814), (-0.3074, 0.5583, -0.684), (-0.3264, 0.4381, -0.6988), (-0.3162, 0.54, -0.6991), (-0.3681, -0.1835, -0.6514), (-0.2388, -0.5625, -0.5811), (-0.07593, -0.6686, -0.5466), (0.1368, 0.9088, -0.6453), (0.1575, 0.9133, -0.6726), (0.2848, 0.8995, -0.8131), (0.3609, 0.8041, -0.8387), (0.4213, 0.7096, -0.8465), (0.4784, 0.6, -0.8404), (0.4402, 0.6811, -0.8497), (0.2107, -0.7161, -0.5001), (0.04691, -0.7379, -0.5028), (-0.04928, -0.6842, -0.5381), (0.3086, 0.8704, -0.8216), (0.6495, 0.1424, -0.7355), (0.6812, 0.03726, -0.7024), (0.6599, -0.6484, -0.4881), (0.7589, -0.2243, -0.6188), (0.7399, -0.6225, -0.4767), (0.8349, -0.5914, -0.4631), (-0.206, -0.3895, -0.2504), (-0.06549, -0.03722, -0.024), (0.162, -0.03899, -0.04248), (-0.3681, -0.4112, -0.6005), (-0.3667, -0.4655, -0.5854), (-0.3202, -0.506, -0.5927), (-0.3065, -0.5176, -0.5942), (0.1149, 0.9049, -0.6169), (0.09505, 0.899, -0.5896), (-0.001011, 0.8696, -0.4641), (-0.1675, 0.8309, -0.4412), (-0.1638, 0.8359, -0.4343), (-0.2186, 0.7698, -0.5385), (-0.2417, 0.7377, -0.5814), (-0.3074, 0.5583, -0.684), (-0.3264, 0.4381, -0.6988), (-0.3162, 0.54, -0.6991), (-0.3681, -0.1835, -0.6514), (-0.2388, -0.5625, -0.5811), (-0.07593, -0.6686, -0.5466), (0.1368, 0.9088, -0.6453), (0.1575, 0.9133, -0.6726), (0.2848, 0.8995, -0.8131), (0.3609, 0.8041, -0.8387), (0.4213, 0.7096, -0.8465), (0.4784, 0.6, -0.8404), (0.4402, 0.6811, -0.8497), (0.2107, -0.7161, -0.5001), (0.04691, -0.7379, -0.5028), (-0.04928, -0.6842, -0.5381), (0.3086, 0.8704, -0.8216), (0.6495, 0.1424, -0.7355), (0.6812, 0.03726, -0.7024), (0.6599, -0.6484, -0.4881), (0.7589, -0.2243, -0.6188), (0.7399, -0.6225, -0.4767), (0.8349, -0.5914, -0.4631), (0.00484, 0.872, -0.4658), (-0.08625, 0.8615, -0.4531), (-0.04201, 0.8657, -0.4588), (-0.3056, 0.5633, -0.6811), (-0.3495, 0.1963, -0.6953), (-0.3603, 0.02497, -0.6808), (0.5432, 0.4375, -0.8078), (0.5983, 0.3089, -0.7866), (0.4222, -0.6844, -0.4943), (0.7215, -0.09828, -0.6591), (0.8107, -0.4744, -0.5128), (0.7778, -0.6101, -0.4713)], [], [(2, 24, 38, 6), (2, 26, 25, 24), (1, 10, 4), (1, 11, 10), (10, 43, 51), (10, 11, 42, 43), (11, 41, 42), (4, 45, 47, 0), (4, 10, 44, 45), (10, 51, 44), (5, 4, 0), (5, 36, 37, 4), (6, 5, 0), (6, 38, 17, 5), (8, 40, 39, 2), (8, 9, 50, 40), (9, 48, 49, 50), (7, 6, 0), (7, 8, 6), (8, 2, 6), (3, 11, 1), (3, 30, 12, 29, 28, 11), (54, 20, 48, 9), (52, 53, 9, 8), (34, 33, 3, 1), (13, 14, 30, 3), (22, 57, 23, 56), (37, 35, 1, 4), (55, 22, 56, 54, 9), (28, 41, 11), (27, 26, 2), (17, 16, 5), (31, 32, 13, 3), (33, 31, 3), (53, 21, 55, 9), (19, 52, 8, 7), (47, 46, 7, 0), (18, 19, 7), (16, 36, 5), (39, 27, 2), (35, 15, 34, 1), (46, 18, 7), (85, 103, 59, 58, 86), (58, 98, 72, 74, 73, 99, 100, 75, 61, 62), (60, 95, 67, 97, 59), (66, 95, 60, 94, 105, 92, 104), (97, 96, 69, 59), (104, 90, 89, 102, 101, 83, 84, 82, 81, 88, 80, 79, 78, 65, 66), (106, 94, 60, 59), (103, 91, 93, 106, 59), (62, 63, 64, 76, 77, 87, 86, 58), (70, 71, 98, 58, 59, 69, 68)])
_k = set([(12, 29), (12, 30), (13, 14), (13, 32), (14, 30), (15, 34), (15, 35), (16, 17), (16, 36), (17, 38), (18, 19), (18, 46), (19, 52), (20, 48), (20, 54), (21, 53), (21, 55), (22, 55), (22, 57), (23, 56), (23, 57), (24, 25), (24, 38), (25, 26), (26, 27), (27, 39), (28, 29), (28, 41), (31, 32), (31, 33), (33, 34), (35, 37), (36, 37), (39, 40), (40, 50), (41, 42), (42, 43), (43, 51), (44, 45), (44, 51), (45, 47), (46, 47), (48, 49), (49, 50), (52, 53), (54, 56), (61, 62), (61, 75), (62, 63), (63, 64), (64, 76), (65, 66), (65, 78), (66, 95), (67, 95), (67, 97), (68, 69), (68, 70), (69, 96), (70, 71), (71, 98), (72, 74), (72, 98), (73, 74), (73, 99), (75, 100), (76, 77), (77, 87), (78, 79), (79, 80), (80, 88), (81, 82), (81, 88), (82, 84), (83, 84), (83, 101), (85, 86), (85, 103), (86, 87), (89, 90), (89, 102), (90, 104), (91, 93), (91, 103), (92, 104), (92, 105), (93, 106), (94, 105), (94, 106), (96, 97), (99, 100), (101, 102)])
me_icosphere_cell_212.attributes.new('sharp_edge', 'BOOLEAN', 'EDGE').data.foreach_set('value', [ (min(e.vertices), max(e.vertices)) in _k for e in me_icosphere_cell_212.edges])
_uv = me_icosphere_cell_212.uv_layers.new(name='UVMap')
_uv.uv.foreach_set('vector', [0.01044, 0.4821, 0.0009685, 0.467, 0.004441, 0.4295, 0.05132, 0.4014, 0.01044, 0.4821, 0.006769, 0.4829, 0.0, 0.476, 0.0009685, 0.467, 0.04328, 0.94, 0.0302, 0.8907, 0.06471, 0.9271, 0.04328, 0.94, 0.01714, 0.9216, 0.0302, 0.8907, 0.1721, 0.3287, 0.164, 0.3287, 0.1649, 0.3239, 0.0302, 0.8907, 0.01714, 0.9216, 0.01368, 0.9154, 0.023, 0.8862, 0.01714, 0.9216, 0.01188, 0.9205, 0.01368, 0.9154, 0.0604, 0.2972, 0.1145, 0.2936, 0.1173, 0.2983, 0.07906, 0.3288, 0.0604, 0.2972, 0.08973, 0.2653, 0.1055, 0.278, 0.1145, 0.2936, 0.1721, 0.3287, 0.1649, 0.3239, 0.1669, 0.3129, 0.02374, 0.3608, 0.0604, 0.2972, 0.07906, 0.3288, 0.02374, 0.3608, 0.00961, 0.3304, 0.0101, 0.3144, 0.0604, 0.2972, 0.05132, 0.4014, 0.02374, 0.3608, 0.07906, 0.3288, 0.05132, 0.4014, 0.004441, 0.4295, 0.006809, 0.3958, 0.02374, 0.3608, 0.07612, 0.4369, 0.03326, 0.5133, 0.016, 0.4933, 0.01044, 0.4821, 0.07612, 0.4369, 0.1026, 0.4765, 0.03576, 0.5164, 0.03326, 0.5133, 0.1026, 0.4765, 0.064, 0.5261, 0.04435, 0.5272, 0.03576, 0.5164, 0.1172, 0.3487, 0.05132, 0.4014, 0.07906, 0.3288, 0.1172, 0.3487, 0.07612, 0.4369, 0.05132, 0.4014, 0.07612, 0.4369, 0.01044, 0.4821, 0.05132, 0.4014, 0.01549, 0.9585, 0.01714, 0.9216, 0.04328, 0.94, 0.01549, 0.9585, 0.0003456, 0.9547, 0.0, 0.9538, 0.008181, 0.931, 0.009992, 0.9259, 0.01714, 0.9216, 0.1173, 0.5219, 0.08911, 0.5242, 0.064, 0.5261, 0.1026, 0.4765, 0.8852, 0.09402, 0.8852, 0.1125, 0.8391, 0.1712, 0.8111, 0.1233, 0.04064, 0.9787, 0.0317, 0.979, 0.01549, 0.9585, 0.04328, 0.94, 0.005909, 0.9675, 0.003018, 0.9608, 0.0003456, 0.9547, 0.01549, 0.9585, 0.8861, 0.2029, 0.8864, 0.2237, 0.8787, 0.2237, 0.8736, 0.2237, 0.0709, 0.9798, 0.06739, 0.9798, 0.04328, 0.94, 0.06471, 0.9271, 0.8853, 0.1586, 0.8861, 0.2029, 0.8736, 0.2237, 0.8628, 0.2236, 0.8391, 0.1712, 0.009992, 0.9259, 0.01188, 0.9205, 0.01714, 0.9216, 0.008703, 0.4849, 0.006769, 0.4829, 0.01044, 0.4821, 0.006809, 0.3958, 0.008305, 0.3684, 0.02374, 0.3608, 0.01205, 0.9798, 0.01063, 0.9798, 0.005909, 0.9675, 0.01549, 0.9585, 0.0317, 0.979, 0.01205, 0.9798, 0.01549, 0.9585, 0.8852, 0.1125, 0.8853, 0.1364, 0.8853, 0.1586, 0.8391, 0.1712, 0.8852, 0.06475, 0.8852, 0.09402, 0.8111, 0.1233, 0.8677, 0.04747, 0.8864, 0.0, 0.886, 0.01405, 0.8677, 0.04747, 0.8343, 0.01803, 0.8856, 0.04237, 0.8852, 0.06475, 0.8677, 0.04747, 0.008305, 0.3684, 0.00961, 0.3304, 0.02374, 0.3608, 0.016, 0.4933, 0.008703, 0.4849, 0.01044, 0.4821, 0.06739, 0.9798, 0.06665, 0.9798, 0.04064, 0.9787, 0.04328, 0.94, 0.886, 0.01405, 0.8856, 0.04237, 0.8677, 0.04747, 0.2814, 0.5972, 0.2762, 0.6296, 0.1729, 0.5321, 0.2294, 0.521, 0.285, 0.572, 0.6583, 0.1992, 0.6937, 0.03405, 0.6944, 0.03472, 0.6977, 0.03707, 0.7017, 0.05309, 0.7107, 0.09121, 0.715, 0.1187, 0.7183, 0.1525, 0.7187, 0.1901, 0.7183, 0.1992, 0.2039, 0.07854, 0.2116, 0.2345, 0.2107, 0.2341, 0.205, 0.2334, 0.1729, 0.07867, 0.2346, 0.2417, 0.2116, 0.2345, 0.2039, 0.07854, 0.338, 0.0, 0.338, 0.01991, 0.338, 0.06248, 0.3353, 0.08362, 0.205, 0.2334, 0.1988, 0.2326, 0.1874, 0.2282, 0.1729, 0.07867, 0.3353, 0.08362, 0.3324, 0.1064, 0.33, 0.124, 0.3261, 0.1519, 0.3192, 0.173, 0.3118, 0.1998, 0.3067, 0.213, 0.3035, 0.2175, 0.2937, 0.2324, 0.2845, 0.2426, 0.2802, 0.2471, 0.2503, 0.246, 0.2451, 0.2446, 0.2396, 0.2433, 0.2346, 0.2417, 0.2642, 0.6835, 0.2612, 0.6919, 0.1731, 0.5681, 0.1729, 0.5321, 0.2762, 0.6296, 0.2704, 0.666, 0.2662, 0.6779, 0.2642, 0.6835, 0.1729, 0.5321, 0.2855, 0.4977, 0.2885, 0.5064, 0.2893, 0.5089, 0.2893, 0.5211, 0.2887, 0.5503, 0.2881, 0.555, 0.285, 0.572, 0.2294, 0.521, 0.6611, 0.006664, 0.6697, 0.01019, 0.6937, 0.03405, 0.6583, 0.1992, 0.6057, 0.1518, 0.6407, 0.0, 0.6421, 0.0005368])
me_icosphere_cell_212.use_remesh_preserve_volume = False
me_icosphere_cell_212.use_remesh_preserve_attributes = False
me_icosphere_cell_212.use_mirror_vertex_groups = False
me_icosphere_cell_212.update()
me_icosphere_cell_210 = bpy.data.meshes.new('Icosphere_cell.210')
me_icosphere_cell_210.from_pydata([(-0.6849, -0.0228, -0.001339), (-0.6529, -0.03006, 0.02881), (-0.6576, -0.00714, 0.03114), (-1.037, 0.1614, 0.2547), (-1.215, 0.08019, 0.08939), (-1.153, 0.1171, 0.1614), (-1.229, 0.06833, 0.06711), (-1.21, 0.01738, -0.01593), (-1.177, -0.02651, -0.08491), (-1.159, -0.1551, -0.0834), (-1.18, -0.2071, -0.01338), (-1.033, -0.1288, 0.295), (-0.9916, -0.2976, 0.2723), (-1.029, -0.2944, 0.2171), (-1.124, -0.2991, 0.1664), (-1.184, -0.254, 0.05829), (-1.135, -0.2991, 0.1594), (-1.13, -0.2997, 0.1635), (-1.045, -0.00264, 0.2985), (-1.027, 0.1662, 0.2796), (-1.033, 0.1658, 0.2627), (-1.026, 0.1741, 0.2787), (-1.108, -0.08183, -0.1676), (-1.11, -0.08538, -0.1637), (-1.022, -0.2234, 0.2905), (-0.9865, -0.3109, 0.2692), (-1.077, -0.04601, 0.2349), (-1.221, -0.1006, 0.05392), (-1.057, -0.2405, 0.2184), (-1.136, -0.2909, 0.1626), (-1.163, -0.08411, 0.1396), (-1.045, -0.00264, 0.2985), (-1.027, 0.1662, 0.2796), (-1.033, 0.1658, 0.2627), (-1.026, 0.1741, 0.2787), (-1.108, -0.08183, -0.1676), (-1.11, -0.08538, -0.1637), (-1.022, -0.2234, 0.2905), (-0.9865, -0.3109, 0.2692), (-1.037, 0.1614, 0.2547), (-1.215, 0.08019, 0.08939), (-1.153, 0.1171, 0.1614), (-1.229, 0.06833, 0.06711), (-1.21, 0.01738, -0.01593), (-1.177, -0.02651, -0.08491), (-1.159, -0.1551, -0.0834), (-1.18, -0.2071, -0.01338), (-1.033, -0.1288, 0.295), (-0.9916, -0.2976, 0.2723), (-1.029, -0.2944, 0.2171), (-1.124, -0.2991, 0.1664), (-1.184, -0.254, 0.05829), (-1.135, -0.2991, 0.1594), (-1.13, -0.2997, 0.1635)], [], [(0, 1, 23, 22), (0, 2, 1), (1, 19, 18, 11, 24, 12, 25), (2, 21, 19, 1), (2, 0, 20, 21), (22, 8, 7, 6, 4, 5, 3, 20, 0), (25, 13, 14, 17, 16, 15, 10, 9, 23, 1), (27, 43, 44, 45, 46), (27, 42, 43), (27, 30, 40, 42), (26, 39, 41), (30, 26, 41), (29, 27, 51, 52), (29, 30, 27), (29, 28, 30), (28, 26, 30), (44, 35, 36, 45), (52, 53, 29), (50, 49, 28, 29), (49, 38, 48, 28), (37, 47, 26, 28), (41, 40, 30), (47, 31, 26), (46, 51, 27), (48, 37, 28), (31, 32, 34, 33, 39, 26), (53, 50, 29)])
_k = set([(3, 5), (3, 20), (4, 5), (4, 6), (6, 7), (7, 8), (8, 22), (9, 10), (9, 23), (10, 15), (11, 18), (11, 24), (12, 24), (12, 25), (13, 14), (13, 25), (14, 17), (15, 16), (16, 17), (18, 19), (19, 21), (20, 21), (22, 23), (31, 32), (31, 47), (32, 34), (33, 34), (33, 39), (35, 36), (35, 44), (36, 45), (37, 47), (37, 48), (38, 48), (38, 49), (39, 41), (40, 41), (40, 42), (42, 43), (43, 44), (45, 46), (46, 51), (49, 50), (50, 53), (51, 52), (52, 53)])
me_icosphere_cell_210.attributes.new('sharp_edge', 'BOOLEAN', 'EDGE').data.foreach_set('value', [ (min(e.vertices), max(e.vertices)) in _k for e in me_icosphere_cell_210.edges])
_uv = me_icosphere_cell_210.uv_layers.new(name='UVMap')
_uv.uv.foreach_set('vector', [0.3356, 0.564, 0.3333, 0.5707, 0.3364, 0.4979, 0.337, 0.4977, 0.3356, 0.564, 0.337, 0.5711, 0.3333, 0.5707, 0.9716, 0.8283, 0.9049, 0.786, 0.9249, 0.7674, 0.9427, 0.7576, 0.9563, 0.7507, 0.9693, 0.7487, 0.9716, 0.7483, 0.9681, 0.8296, 0.904, 0.7869, 0.9049, 0.786, 0.9716, 0.8283, 0.98, 0.6134, 0.9727, 0.6135, 0.977, 0.5421, 0.98, 0.5413, 0.9082, 0.5789, 0.9134, 0.5616, 0.9201, 0.5501, 0.93, 0.5388, 0.9346, 0.5381, 0.9509, 0.5381, 0.9754, 0.5425, 0.977, 0.5421, 0.9727, 0.6135, 0.2893, 0.5561, 0.2937, 0.5458, 0.2957, 0.5296, 0.2957, 0.5286, 0.296, 0.5276, 0.3061, 0.5117, 0.315, 0.5049, 0.3244, 0.5002, 0.3364, 0.4979, 0.3333, 0.5707, 0.3095, 0.6459, 0.3313, 0.6442, 0.3312, 0.657, 0.3138, 0.6684, 0.3009, 0.6641, 0.3095, 0.6459, 0.3319, 0.6313, 0.3313, 0.6442, 0.4277, 0.8401, 0.4443, 0.8423, 0.4337, 0.8689, 0.4294, 0.8671, 0.4649, 0.848, 0.4722, 0.8814, 0.449, 0.8744, 0.4443, 0.8423, 0.4649, 0.848, 0.449, 0.8744, 0.4488, 0.809, 0.4277, 0.8401, 0.4309, 0.8157, 0.4484, 0.8077, 0.4488, 0.809, 0.4443, 0.8423, 0.4277, 0.8401, 0.4488, 0.809, 0.4636, 0.8171, 0.4443, 0.8423, 0.4636, 0.8171, 0.4649, 0.848, 0.4443, 0.8423, 0.3312, 0.657, 0.3319, 0.676, 0.331, 0.6757, 0.3138, 0.6684, 0.4484, 0.8077, 0.4494, 0.8076, 0.4488, 0.809, 0.4504, 0.8077, 0.4657, 0.8086, 0.4636, 0.8171, 0.4488, 0.809, 0.4657, 0.8086, 0.4764, 0.8057, 0.4764, 0.8078, 0.4636, 0.8171, 0.4764, 0.8193, 0.4764, 0.8343, 0.4649, 0.848, 0.4636, 0.8171, 0.449, 0.8744, 0.4337, 0.8689, 0.4443, 0.8423, 0.4764, 0.8343, 0.4764, 0.8545, 0.4649, 0.848, 0.3009, 0.6641, 0.2893, 0.6612, 0.3095, 0.6459, 0.4764, 0.8078, 0.4764, 0.8193, 0.4636, 0.8171, 0.4764, 0.8545, 0.4764, 0.882, 0.4764, 0.8833, 0.4736, 0.8821, 0.4722, 0.8814, 0.4649, 0.848, 0.4494, 0.8076, 0.4504, 0.8077, 0.4488, 0.809])
me_icosphere_cell_210.use_remesh_preserve_volume = False
me_icosphere_cell_210.use_remesh_preserve_attributes = False
me_icosphere_cell_210.use_mirror_vertex_groups = False
me_icosphere_cell_210.update()
me_icosphere_cell_208 = bpy.data.meshes.new('Icosphere_cell.208')
me_icosphere_cell_208.from_pydata([(-0.5539, -0.9942, -0.3027), (-0.3941, -1.229, -0.006858), (-0.9339, -0.9611, 0.0585), (-0.8884, -0.5451, -0.2808), (-0.7772, -1.063, -0.1394), (-0.7184, -0.8177, -0.2945), (-0.437, -0.7932, -0.4498), (-0.4955, -1.169, -0.1742), (-0.2617, -0.9882, -0.3503), (-0.09491, -0.7105, -0.5286), (-0.6142, -0.5745, -0.4532), (-0.1757, -1.164, -0.2149), (-0.9705, -0.7992, -0.1132), (-0.6929, -1.167, 0.02548), (-0.7174, -0.7956, 0.2159), (-0.5808, -0.4209, -0.5084), (-0.3677, -0.4667, -0.5847), (-0.6249, -0.6659, 0.2976), (-0.6456, -0.6353, 0.3172), (-0.6026, -0.7224, 0.2803), (-0.7482, -0.6168, 0.2822), (-0.5643, -0.8208, 0.2508), (-0.5702, -0.8054, 0.2554), (-0.3613, -1.174, 0.05908), (-0.01852, -0.9397, -0.3933), (0.01395, -0.8568, -0.4456), (-0.1619, -1.169, -0.1837), (0.04566, -0.7391, -0.5023), (-0.05083, -0.6851, -0.5377), (-0.5014, -0.9896, 0.1993), (-0.9017, -0.5077, -0.2775), (-0.9122, -0.5231, -0.2617), (-0.8536, -0.4405, -0.3411), (-1.023, -0.7058, -0.04789), (-1.014, -0.6742, -0.105), (-0.7703, -0.6301, 0.2701), (-0.853, -0.6707, 0.203), (-1.023, -0.7531, 0.06247), (-0.9344, -0.7161, 0.1501), (-0.7978, -0.3671, -0.4043), (-0.7375, -0.3836, -0.4387), (-0.5547, -0.4271, -0.52), (-0.3221, -0.5064, -0.5918), (-0.6774, -0.6227, 0.3004), (-0.3072, -0.5191, -0.5934), (-0.5032, -0.9825, 0.2017), (-0.2338, -0.5676, -0.5793), (-0.07658, -0.67, -0.546), (-0.2975, -1.219, -0.01149), (-0.0921, -1.08, -0.2823), (0.02937, -0.7298, -0.5084), (-0.1362, -1.154, -0.2172), (-0.5014, -0.9896, 0.1993), (-0.4661, -0.2796, 0.04212), (-0.2068, -0.3908, -0.2499), (-0.9017, -0.5077, -0.2775), (-0.9122, -0.5231, -0.2617), (-0.8536, -0.4405, -0.3411), (-1.023, -0.7058, -0.04789), (-1.014, -0.6742, -0.105), (-0.7703, -0.6301, 0.2701), (-0.853, -0.6707, 0.203), (-1.023, -0.7531, 0.06247), (-0.9344, -0.7161, 0.1501), (-0.7978, -0.3671, -0.4043), (-0.7375, -0.3836, -0.4387), (-0.5547, -0.4271, -0.52), (-0.3221, -0.5064, -0.5918), (-0.6774, -0.6227, 0.3004), (-0.3072, -0.5191, -0.5934), (-0.5032, -0.9825, 0.2017), (-0.2338, -0.5676, -0.5793), (-0.07658, -0.67, -0.546), (-0.2975, -1.219, -0.01149), (-0.0921, -1.08, -0.2823), (0.02937, -0.7298, -0.5084), (-0.1362, -1.154, -0.2172), (-0.3613, -1.174, 0.05908), (-0.5808, -0.4209, -0.5084), (-0.3677, -0.4667, -0.5847), (-0.6249, -0.6659, 0.2976), (-0.6456, -0.6353, 0.3172), (-0.6026, -0.7224, 0.2803), (-0.7482, -0.6168, 0.2822), (-0.5643, -0.8208, 0.2508), (-0.5702, -0.8054, 0.2554), (-0.01852, -0.9397, -0.3933), (0.01395, -0.8568, -0.4456), (-0.1619, -1.169, -0.1837), (0.04566, -0.7391, -0.5023), (-0.05083, -0.6851, -0.5377)], [], [(3, 30, 32), (1, 7, 11), (2, 12, 4), (2, 37, 33, 12), (1, 13, 7), (1, 29, 13), (14, 36, 38, 2), (14, 35, 36), (13, 14, 2), (13, 29, 14), (29, 45, 21, 22, 19, 14), (7, 4, 0), (7, 13, 4), (13, 2, 4), (12, 34, 31, 3), (12, 33, 34), (4, 5, 0), (4, 12, 5), (12, 3, 5), (11, 8, 24, 49), (11, 7, 8), (7, 0, 8), (10, 3, 32, 39, 40), (9, 6, 44, 46), (9, 8, 6), (8, 0, 6), (6, 10, 42, 44), (5, 3, 10), (31, 30, 3), (47, 28, 9), (17, 18, 43), (51, 26, 11), (49, 51, 11), (38, 37, 2), (28, 50, 27, 25, 9), (19, 17, 43, 20, 35, 14), (25, 24, 8, 9), (23, 29, 1), (48, 23, 1), (26, 48, 1, 11), (40, 15, 41, 10), (41, 16, 42, 10), (46, 47, 9), (5, 10, 6, 0), (54, 75, 90, 72, 71, 69, 67, 79), (53, 81, 80, 82, 85, 54), (78, 65, 64, 53, 54), (84, 70, 52, 77, 73, 88, 76, 74, 86, 87, 89, 54), (85, 84, 54), (64, 57, 55, 56, 59, 58, 62, 63, 61, 60, 83, 53), (89, 75, 54), (83, 68, 81, 53), (79, 66, 78, 54)])
_k = set([(15, 40), (15, 41), (16, 41), (16, 42), (17, 18), (17, 19), (18, 43), (19, 22), (20, 35), (20, 43), (21, 22), (21, 45), (23, 29), (23, 48), (24, 25), (24, 49), (25, 27), (26, 48), (26, 51), (27, 50), (28, 47), (28, 50), (29, 45), (30, 31), (30, 32), (31, 34), (32, 39), (33, 34), (33, 37), (35, 36), (36, 38), (37, 38), (39, 40), (42, 44), (44, 46), (46, 47), (49, 51), (52, 70), (52, 77), (55, 56), (55, 57), (56, 59), (57, 64), (58, 59), (58, 62), (60, 61), (60, 83), (61, 63), (62, 63), (64, 65), (65, 78), (66, 78), (66, 79), (67, 69), (67, 79), (68, 81), (68, 83), (69, 71), (70, 84), (71, 72), (72, 90), (73, 77), (73, 88), (74, 76), (74, 86), (75, 89), (75, 90), (76, 88), (80, 81), (80, 82), (82, 85), (84, 85), (86, 87), (87, 89)])
me_icosphere_cell_208.attributes.new('sharp_edge', 'BOOLEAN', 'EDGE').data.foreach_set('value', [ (min(e.vertices), max(e.vertices)) in _k for e in me_icosphere_cell_208.edges])
_uv = me_icosphere_cell_208.uv_layers.new(name='UVMap')
_uv.uv.foreach_set('vector', [0.3863, 0.6231, 0.3817, 0.6274, 0.3663, 0.6207, 0.9293, 0.2818, 0.9009, 0.2775, 0.9365, 0.242, 0.4694, 0.6297, 0.4363, 0.6302, 0.4658, 0.5873, 0.4694, 0.6297, 0.4429, 0.6546, 0.4289, 0.6483, 0.4363, 0.6302, 0.9293, 0.2818, 0.8967, 0.3189, 0.9009, 0.2775, 0.9293, 0.2818, 0.9409, 0.3309, 0.8967, 0.3189, 0.2994, 0.5831, 0.322, 0.589, 0.3203, 0.6054, 0.2893, 0.6313, 0.2994, 0.5831, 0.3221, 0.5711, 0.322, 0.589, 0.8967, 0.3189, 0.9193, 0.3668, 0.8737, 0.3599, 0.8967, 0.3189, 0.9409, 0.3309, 0.9193, 0.3668, 0.9409, 0.3309, 0.9411, 0.3318, 0.9413, 0.3539, 0.9413, 0.356, 0.9412, 0.3675, 0.9193, 0.3668, 0.4694, 0.5435, 0.4658, 0.5873, 0.4379, 0.5512, 0.9009, 0.2775, 0.8967, 0.3189, 0.8714, 0.3161, 0.8967, 0.3189, 0.8737, 0.3599, 0.8714, 0.3161, 0.4363, 0.6302, 0.4204, 0.6444, 0.3852, 0.629, 0.3863, 0.6231, 0.4363, 0.6302, 0.4289, 0.6483, 0.4204, 0.6444, 0.4658, 0.5873, 0.4187, 0.5834, 0.4379, 0.5512, 0.4658, 0.5873, 0.4363, 0.6302, 0.4187, 0.5834, 0.4363, 0.6302, 0.3863, 0.6231, 0.4187, 0.5834, 0.4552, 0.5022, 0.4242, 0.5126, 0.4064, 0.4831, 0.436, 0.4921, 0.4552, 0.5022, 0.4694, 0.5435, 0.4242, 0.5126, 0.4694, 0.5435, 0.4379, 0.5512, 0.4242, 0.5126, 0.3702, 0.5736, 0.3863, 0.6231, 0.3663, 0.6207, 0.3499, 0.6136, 0.348, 0.6023, 0.3674, 0.496, 0.3957, 0.5381, 0.3429, 0.5286, 0.3483, 0.5178, 0.3674, 0.496, 0.4242, 0.5126, 0.3957, 0.5381, 0.4242, 0.5126, 0.4379, 0.5512, 0.3957, 0.5381, 0.3957, 0.5381, 0.3702, 0.5736, 0.3417, 0.5314, 0.3429, 0.5286, 0.4187, 0.5834, 0.3863, 0.6231, 0.3702, 0.5736, 0.3852, 0.629, 0.3817, 0.6274, 0.3863, 0.6231, 0.3598, 0.495, 0.3617, 0.4917, 0.3674, 0.496, 0.9412, 0.3753, 0.9412, 0.3815, 0.9358, 0.3836, 0.9413, 0.2385, 0.9412, 0.2437, 0.9365, 0.242, 0.436, 0.4921, 0.4524, 0.4979, 0.4552, 0.5022, 0.3203, 0.6054, 0.3221, 0.626, 0.2893, 0.6313, 0.3617, 0.4917, 0.3673, 0.4816, 0.3685, 0.4795, 0.39, 0.4803, 0.3674, 0.496, 0.9412, 0.3675, 0.9412, 0.3753, 0.9358, 0.3836, 0.9253, 0.389, 0.9211, 0.389, 0.9193, 0.3668, 0.39, 0.4803, 0.4064, 0.4831, 0.4242, 0.5126, 0.3674, 0.496, 0.9409, 0.2895, 0.9409, 0.3309, 0.9293, 0.2818, 0.9409, 0.2725, 0.9409, 0.2895, 0.9293, 0.2818, 0.9412, 0.2437, 0.9409, 0.2725, 0.9293, 0.2818, 0.9365, 0.242, 0.348, 0.6023, 0.3435, 0.5751, 0.3428, 0.5706, 0.3702, 0.5736, 0.3428, 0.5706, 0.338, 0.5401, 0.3417, 0.5314, 0.3702, 0.5736, 0.3483, 0.5178, 0.3598, 0.495, 0.3674, 0.496, 0.4187, 0.5834, 0.3702, 0.5736, 0.3957, 0.5381, 0.4379, 0.5512, 0.3551, 0.8635, 0.3804, 0.8073, 0.3895, 0.815, 0.3922, 0.8175, 0.4062, 0.835, 0.4126, 0.8432, 0.4132, 0.8453, 0.4147, 0.852, 0.4348, 0.8003, 0.3579, 0.7953, 0.3576, 0.7887, 0.3543, 0.7791, 0.3493, 0.7652, 0.4657, 0.7444, 0.4229, 0.8871, 0.4271, 0.9142, 0.4277, 0.9253, 0.338, 0.9253, 0.3551, 0.8635, 0.3483, 0.7626, 0.3385, 0.7356, 0.338, 0.7345, 0.339, 0.6916, 0.3445, 0.676, 0.3747, 0.6576, 0.381, 0.6546, 0.3983, 0.6546, 0.4289, 0.6561, 0.4452, 0.6589, 0.4657, 0.6654, 0.4657, 0.7444, 0.3493, 0.7652, 0.3483, 0.7626, 0.4657, 0.7444, 0.1439, 0.977, 0.1308, 0.9758, 0.1186, 0.9737, 0.1158, 0.973, 0.088, 0.9658, 0.08145, 0.96, 0.0709, 0.947, 0.07393, 0.9264, 0.0793, 0.9109, 0.08349, 0.8935, 0.08517, 0.8896, 0.1439, 0.8862, 0.3786, 0.8057, 0.3804, 0.8073, 0.3551, 0.8635, 0.3547, 0.8057, 0.3582, 0.7989, 0.3579, 0.7953, 0.4348, 0.8003, 0.4147, 0.852, 0.4222, 0.8826, 0.4229, 0.8871, 0.3551, 0.8635])
me_icosphere_cell_208.use_remesh_preserve_volume = False
me_icosphere_cell_208.use_remesh_preserve_attributes = False
me_icosphere_cell_208.use_mirror_vertex_groups = False
me_icosphere_cell_208.update()
me_icosphere_cell_206 = bpy.data.meshes.new('Icosphere_cell.206')
me_icosphere_cell_206.from_pydata([(-0.311, -0.1119, 0.6649), (-0.7025, 0.2343, 0.6236), (-0.8389, -0.3136, 0.5227), (-0.5303, 0.04977, 0.6719), (-0.7817, 0.6979, 0.5069), (-0.6402, -0.2775, 0.6328), (-0.8413, 0.4062, 0.5352), (-0.908, -0.3705, 0.341), (-0.8068, -0.5162, 0.3073), (-0.6157, -0.4579, 0.5223), (-0.717, -0.5202, 0.3979), (-0.9912, -0.2086, 0.3529), (-0.8742, -0.08222, 0.5554), (-0.9721, 0.09621, 0.4435), (-0.8742, -0.4619, 0.2792), (-0.9848, -0.3122, 0.2708), (-0.7438, 0.6798, 0.5373), (-0.5685, -0.5711, 0.4102), (-0.6454, -0.6341, 0.319), (-0.7477, -0.6144, 0.2833), (-0.1596, -0.09906, 0.6062), (-0.9158, 0.5168, 0.3412), (-0.9323, 0.4691, 0.3332), (-0.8835, 0.6392, 0.3667), (-0.8676, 0.6989, 0.3793), (-1.012, 0.2146, 0.2863), (-1.026, 0.1668, 0.2808), (-1.025, 0.1759, 0.2798), (-1.044, -0.001639, 0.3), (-1.032, -0.131, 0.2966), (-1.021, -0.223, 0.2923), (-0.9898, -0.2992, 0.2738), (-0.8569, -0.4817, 0.2794), (-0.94, -0.3858, 0.2789), (-0.8304, -0.5309, 0.2866), (-0.7864, -0.5798, 0.2865), (-0.7656, 0.7032, 0.5071), (-0.771, 0.7093, 0.5016), (-0.6704, 0.6006, 0.6396), (-0.4678, 0.3412, 0.7169), (-0.6441, 0.5716, 0.6726), (-0.8168, 0.7446, 0.3694), (-0.4426, 0.3084, 0.7235), (-0.3867, -0.4051, 0.6054), (-0.3374, -0.3435, 0.6177), (-0.4152, -0.4336, 0.581), (-0.4976, -0.5114, 0.4986), (-0.5418, -0.5505, 0.448), (-0.5877, -0.5852, 0.3838), (-0.6351, -0.6284, 0.3379), (-0.6805, -0.6201, 0.3005), (-0.3166, 0.1347, 0.7099), (-0.2587, 0.05425, 0.7011), (-0.1729, -0.079, 0.6167), (-0.652, -0.03131, 0.02981), (-0.656, -0.005727, 0.03176), (-0.4658, -0.2775, 0.0439), (-0.5544, 0.334, 0.09723), (-0.2693, -0.04805, 0.1166), (-0.9158, 0.5168, 0.3412), (-0.9323, 0.4691, 0.3332), (-0.8835, 0.6392, 0.3667), (-0.8676, 0.6989, 0.3793), (-1.012, 0.2146, 0.2863), (-1.025, 0.1759, 0.2798), (-1.026, 0.1668, 0.2808), (-1.044, -0.001639, 0.3), (-1.032, -0.131, 0.2966), (-1.021, -0.223, 0.2923), (-0.9898, -0.2992, 0.2738), (-0.8569, -0.4817, 0.2794), (-0.94, -0.3858, 0.2789), (-0.8304, -0.5309, 0.2866), (-0.7864, -0.5798, 0.2865), (-0.7656, 0.7032, 0.5071), (-0.771, 0.7093, 0.5016), (-0.6704, 0.6006, 0.6396), (-0.8168, 0.7446, 0.3694), (-0.4678, 0.3412, 0.7169), (-0.6441, 0.5716, 0.6726), (-0.4426, 0.3084, 0.7235), (-0.3867, -0.4051, 0.6054), (-0.3374, -0.3435, 0.6177), (-0.4152, -0.4336, 0.581), (-0.4976, -0.5114, 0.4986), (-0.5418, -0.5505, 0.448), (-0.5877, -0.5852, 0.3838), (-0.6351, -0.6284, 0.3379), (-0.6805, -0.6201, 0.3005), (-0.3166, 0.1347, 0.7099), (-0.2587, 0.05425, 0.7011), (-0.1729, -0.079, 0.6167), (-0.8742, -0.4619, 0.2792), (-0.9848, -0.3122, 0.2708), (-0.7438, 0.6798, 0.5373), (-0.5685, -0.5711, 0.4102), (-0.6454, -0.6341, 0.319), (-0.7477, -0.6144, 0.2833), (-0.1596, -0.09906, 0.6062)], [], [(0, 52, 51, 3), (0, 3, 5), (0, 5, 43, 44), (0, 44, 20, 53), (2, 7, 10), (2, 11, 7), (2, 12, 11), (1, 6, 13), (1, 40, 6), (1, 39, 40), (6, 4, 21, 22), (6, 40, 38, 4), (13, 27, 26, 28), (13, 6, 25, 27), (6, 22, 25), (11, 13, 28, 29), (11, 12, 13), (12, 1, 13), (7, 31, 15, 33), (7, 11, 30, 31), (11, 29, 30), (10, 8, 50, 18, 49), (10, 7, 8), (7, 33, 14, 32, 8), (9, 2, 10), (8, 32, 34), (4, 36, 37), (5, 2, 9), (5, 12, 2), (5, 3, 12), (3, 1, 12), (3, 42, 39, 1), (3, 51, 42), (47, 46, 9), (24, 23, 21, 4), (53, 52, 0), (38, 16, 36, 4), (37, 41, 24, 4), (46, 45, 9), (49, 48, 10), (35, 19, 50, 8), (34, 35, 8), (45, 43, 5, 9), (48, 17, 47, 9, 10), (96, 88, 97, 56), (57, 55, 61, 62, 77), (57, 58, 55), (58, 56, 55), (56, 54, 55), (56, 97, 73, 72, 70, 92, 54), (55, 54, 65, 64), (54, 93, 69, 68, 67, 66, 65), (64, 63, 60, 59, 61, 55), (95, 86, 87, 96, 56, 58), (94, 76, 79, 78, 80, 89, 90, 91, 98, 58), (98, 82, 81, 83, 84, 85, 95, 58), (92, 71, 93, 54), (75, 74, 94, 58, 57, 77)])
_k = set([(14, 32), (14, 33), (15, 31), (15, 33), (16, 36), (16, 38), (17, 47), (17, 48), (18, 49), (18, 50), (19, 35), (19, 50), (20, 44), (20, 53), (21, 22), (21, 23), (22, 25), (23, 24), (24, 41), (25, 27), (26, 27), (26, 28), (28, 29), (29, 30), (30, 31), (32, 34), (34, 35), (36, 37), (37, 41), (38, 40), (39, 40), (39, 42), (42, 51), (43, 44), (43, 45), (45, 46), (46, 47), (48, 49), (51, 52), (52, 53), (59, 60), (59, 61), (60, 63), (61, 62), (62, 77), (63, 64), (64, 65), (65, 66), (66, 67), (67, 68), (68, 69), (69, 93), (70, 72), (70, 92), (71, 92), (71, 93), (72, 73), (73, 97), (74, 75), (74, 94), (75, 77), (76, 79), (76, 94), (78, 79), (78, 80), (80, 89), (81, 82), (81, 83), (82, 98), (83, 84), (84, 85), (85, 95), (86, 87), (86, 95), (87, 96), (88, 96), (88, 97), (89, 90), (90, 91), (91, 98)])
me_icosphere_cell_206.attributes.new('sharp_edge', 'BOOLEAN', 'EDGE').data.foreach_set('value', [ (min(e.vertices), max(e.vertices)) in _k for e in me_icosphere_cell_206.edges])
_uv = me_icosphere_cell_206.uv_layers.new(name='UVMap')
_uv.uv.foreach_set('vector', [0.5987, 0.8472, 0.6001, 0.8217, 0.6107, 0.81, 0.632, 0.8244, 0.5987, 0.8472, 0.632, 0.8244, 0.633, 0.8758, 0.5987, 0.8472, 0.633, 0.8758, 0.5944, 0.8922, 0.591, 0.8824, 0.5987, 0.8472, 0.591, 0.8824, 0.5742, 0.8416, 0.5775, 0.8389, 0.6181, 0.9559, 0.6171, 0.9885, 0.5845, 0.976, 0.8424, 0.2614, 0.8028, 0.2662, 0.8161, 0.2441, 0.8424, 0.2614, 0.8325, 0.2967, 0.8028, 0.2662, 0.8404, 0.3539, 0.8092, 0.3722, 0.8014, 0.3167, 0.8404, 0.3539, 0.8354, 0.4095, 0.8092, 0.3722, 0.8404, 0.3539, 0.8669, 0.3822, 0.8354, 0.4095, 0.8092, 0.3722, 0.7965, 0.4182, 0.7728, 0.3799, 0.7727, 0.3717, 0.8092, 0.3722, 0.8354, 0.4095, 0.8275, 0.4119, 0.7965, 0.4182, 0.8014, 0.3167, 0.7721, 0.3215, 0.7726, 0.3201, 0.7816, 0.2942, 0.8014, 0.3167, 0.8092, 0.3722, 0.7722, 0.3282, 0.7721, 0.3215, 0.8092, 0.3722, 0.7727, 0.3717, 0.7722, 0.3282, 0.8028, 0.2662, 0.8014, 0.3167, 0.7816, 0.2942, 0.7884, 0.2747, 0.8028, 0.2662, 0.8325, 0.2967, 0.8014, 0.3167, 0.8325, 0.2967, 0.8404, 0.3539, 0.8014, 0.3167, 0.8161, 0.2441, 0.7972, 0.2497, 0.7978, 0.2478, 0.8062, 0.2385, 0.8161, 0.2441, 0.8028, 0.2662, 0.7933, 0.2609, 0.7972, 0.2497, 0.8028, 0.2662, 0.7884, 0.2747, 0.7933, 0.2609, 0.5845, 0.976, 0.5936, 0.9941, 0.5698, 0.9924, 0.5648, 0.9883, 0.5644, 0.9847, 0.5845, 0.976, 0.6171, 0.9885, 0.5936, 0.9941, 0.6171, 0.9885, 0.6181, 1.0, 0.6048, 0.9996, 0.6013, 0.9995, 0.5936, 0.9941, 0.5785, 0.9493, 0.6181, 0.9559, 0.5845, 0.976, 0.3252, 0.3202, 0.3307, 0.3121, 0.3307, 0.3205, 0.7965, 0.4182, 0.7976, 0.4196, 0.7962, 0.4202, 0.596, 0.9265, 0.6181, 0.9559, 0.5785, 0.9493, 0.8714, 0.2781, 0.8325, 0.2967, 0.8424, 0.2614, 0.8714, 0.2781, 0.8699, 0.3337, 0.8325, 0.2967, 0.8699, 0.3337, 0.8404, 0.3539, 0.8325, 0.2967, 0.8699, 0.3337, 0.8714, 0.3783, 0.8669, 0.3822, 0.8404, 0.3539, 0.632, 0.8244, 0.6107, 0.81, 0.633, 0.7845, 0.5597, 0.9597, 0.5576, 0.948, 0.5785, 0.9493, 0.7729, 0.4109, 0.7729, 0.4008, 0.7728, 0.3799, 0.7965, 0.4182, 0.5775, 0.8389, 0.6001, 0.8217, 0.5987, 0.8472, 0.8275, 0.4119, 0.8045, 0.4179, 0.7976, 0.4196, 0.7965, 0.4182, 0.7962, 0.4202, 0.7737, 0.4195, 0.7729, 0.4109, 0.7965, 0.4182, 0.5576, 0.948, 0.5532, 0.9276, 0.5785, 0.9493, 0.5644, 0.9847, 0.5618, 0.9733, 0.5845, 0.976, 0.5865, 0.9989, 0.579, 0.9986, 0.5698, 0.9924, 0.5936, 0.9941, 0.3307, 0.3205, 0.33, 0.3289, 0.3252, 0.3202, 0.5532, 0.9276, 0.5515, 0.9211, 0.596, 0.9265, 0.5785, 0.9493, 0.5618, 0.9733, 0.5609, 0.9677, 0.5597, 0.9597, 0.5785, 0.9493, 0.5845, 0.976, 0.5516, 0.0, 0.5579, 0.001044, 0.5671, 0.0001064, 0.576, 0.05445, 0.8197, 0.7066, 0.8059, 0.7552, 0.7604, 0.6472, 0.7625, 0.6386, 0.7707, 0.6334, 0.5977, 0.1505, 0.5539, 0.09667, 0.6057, 0.09308, 0.5539, 0.09667, 0.576, 0.05445, 0.6057, 0.09308, 0.576, 0.05445, 0.6047, 0.08907, 0.6057, 0.09308, 0.8197, 0.8054, 0.7523, 0.848, 0.7483, 0.8411, 0.7445, 0.8317, 0.7434, 0.8229, 0.742, 0.8191, 0.8059, 0.7594, 0.8059, 0.7552, 0.8059, 0.7594, 0.7406, 0.7148, 0.741, 0.7134, 0.8059, 0.7594, 0.7339, 0.7913, 0.7333, 0.789, 0.7297, 0.776, 0.7303, 0.7612, 0.7319, 0.7405, 0.7406, 0.7148, 0.741, 0.7134, 0.7429, 0.708, 0.7538, 0.6716, 0.7562, 0.6649, 0.7604, 0.6472, 0.8059, 0.7552, 0.5347, 0.01364, 0.5394, 0.01039, 0.5484, 0.001534, 0.5516, 0.0, 0.576, 0.05445, 0.5539, 0.09667, 0.5763, 0.2107, 0.5542, 0.2019, 0.5466, 0.1986, 0.5159, 0.167, 0.5115, 0.1625, 0.4946, 0.1374, 0.4871, 0.1258, 0.484, 0.1047, 0.4832, 0.1016, 0.5539, 0.09667, 0.4832, 0.1016, 0.493, 0.05922, 0.4978, 0.04812, 0.5028, 0.04246, 0.5187, 0.02654, 0.5281, 0.0183, 0.5347, 0.01364, 0.5539, 0.09667, 0.742, 0.8191, 0.7363, 0.8046, 0.7339, 0.7913, 0.8059, 0.7594, 0.5843, 0.214, 0.5829, 0.2132, 0.5763, 0.2107, 0.5539, 0.09667, 0.5977, 0.1505, 0.6057, 0.2157])
me_icosphere_cell_206.use_remesh_preserve_volume = False
me_icosphere_cell_206.use_remesh_preserve_attributes = False
me_icosphere_cell_206.use_mirror_vertex_groups = False
me_icosphere_cell_206.update()
me_icosphere_cell_204 = bpy.data.meshes.new('Icosphere_cell.204')
me_icosphere_cell_204.from_pydata([(-0.2519, -0.8818, 0.2951), (-0.3289, -0.5879, 0.4647), (-0.5765, -0.7057, 0.295), (0.2552, -0.4387, 0.2131), (0.2449, -1.044, -0.02818), (0.06346, -0.9233, -0.4078), (-0.3467, -0.4253, 0.601), (-0.4091, -0.8162, 0.3005), (-0.3001, -1.071, 0.1818), (0.6889, -0.8291, -0.2578), (0.7049, -0.6954, -0.4589), (-0.2874, -0.7296, 0.3885), (-0.005542, -0.7264, 0.2929), (-0.0002553, -0.983, 0.1605), (0.1841, -1.08, -0.236), (-0.09011, -1.196, -0.02142), (0.5515, -0.6315, -0.03326), (0.2402, -0.7825, 0.125), (0.2164, -0.1858, 0.3624), (-0.009166, -0.3327, 0.4906), (-0.02222, -0.5544, 0.3885), (-0.4647, -0.6471, 0.3703), (-0.3852, -0.4059, 0.6052), (-0.3377, -0.3467, 0.617), (-0.6422, -0.636, 0.3198), (-0.5688, -0.8043, 0.2563), (-0.1583, -0.1002, 0.6054), (-0.08688, -1.074, -0.2866), (0.374, -0.07596, 0.284), (0.04744, -0.7396, -0.502), (0.6077, -0.2839, 0.08486), (0.8409, -0.5956, -0.46), (0.8365, -0.5934, -0.4619), (0.8956, -0.6055, -0.3777), (-0.4126, -0.4333, 0.5817), (-0.4963, -0.512, 0.4983), (-0.541, -0.5515, 0.4471), (-0.586, -0.5861, 0.3836), (-0.6333, -0.6307, 0.3366), (-0.6193, -0.6705, 0.2973), (-0.6002, -0.7208, 0.2817), (-0.5077, -0.9656, 0.2074), (-0.4998, -0.9866, 0.2011), (-0.4975, -0.9912, 0.199), (-0.3604, -1.173, 0.0609), (-0.06075, -0.09779, 0.5668), (0.1075, -0.09032, 0.4671), (-0.1032, -0.0988, 0.5832), (0.4113, -0.1074, 0.2578), (0.4665, -0.1623, 0.1914), (-0.01596, -0.9392, -0.3938), (0.01543, -0.8588, -0.4445), (-0.2948, -1.218, -0.01162), (-0.161, -1.169, -0.1817), (0.1933, -0.0854, 0.4052), (0.2804, -0.08002, 0.3386), (0.2095, -0.7177, -0.4994), (-0.1337, -1.154, -0.2173), (0.5913, -0.2688, 0.1004), (0.6688, -0.352, -0.01281), (0.5995, -0.2758, 0.09453), (0.6614, -0.65, -0.4871), (0.7793, -0.4487, -0.1013), (0.7386, -0.6251, -0.4761), (0.8591, -0.533, -0.2136), (-0.4607, -0.2785, 0.04385), (-0.2062, -0.39, -0.2486), (-0.2683, -0.04896, 0.1161), (-0.06684, -0.03861, -0.02274), (0.1629, -0.0397, -0.04101), (-0.4126, -0.4333, 0.5817), (-0.4963, -0.512, 0.4983), (-0.541, -0.5515, 0.4471), (-0.586, -0.5861, 0.3836), (-0.6333, -0.6307, 0.3366), (-0.6193, -0.6705, 0.2973), (-0.6002, -0.7208, 0.2817), (-0.5077, -0.9656, 0.2074), (-0.4998, -0.9866, 0.2011), (-0.4975, -0.9912, 0.199), (-0.3604, -1.173, 0.0609), (0.1075, -0.09032, 0.4671), (-0.06075, -0.09779, 0.5668), (-0.1032, -0.0988, 0.5832), (-0.01596, -0.9392, -0.3938), (0.01543, -0.8588, -0.4445), (-0.2948, -1.218, -0.01162), (-0.161, -1.169, -0.1817), (0.1933, -0.0854, 0.4052), (0.2804, -0.08002, 0.3386), (0.4113, -0.1074, 0.2578), (0.4665, -0.1623, 0.1914), (0.2095, -0.7177, -0.4994), (-0.1337, -1.154, -0.2173), (0.5913, -0.2688, 0.1004), (0.6688, -0.352, -0.01281), (0.5995, -0.2758, 0.09453), (0.6614, -0.65, -0.4871), (0.7793, -0.4487, -0.1013), (0.7386, -0.6251, -0.4761), (0.8591, -0.533, -0.2136), (-0.3852, -0.4059, 0.6052), (-0.3377, -0.3467, 0.617), (-0.6422, -0.636, 0.3198), (-0.5688, -0.8043, 0.2563), (-0.1583, -0.1002, 0.6054), (-0.08688, -1.074, -0.2866), (0.374, -0.07596, 0.284), (0.04744, -0.7396, -0.502), (0.6077, -0.2839, 0.08486), (0.8409, -0.5956, -0.46), (0.8365, -0.5934, -0.4619), (0.8956, -0.6055, -0.3777)], [], [(0, 7, 8), (0, 8, 13), (5, 50, 51), (4, 14, 9), (4, 15, 14), (3, 12, 17), (2, 39, 40), (1, 11, 20), (1, 21, 11), (1, 35, 36, 21), (21, 37, 38, 2), (21, 36, 37), (11, 7, 0), (11, 21, 7), (21, 2, 7), (20, 12, 3), (20, 11, 12), (11, 0, 12), (18, 20, 3), (18, 19, 20), (19, 1, 20), (18, 3, 49, 48), (17, 13, 4), (17, 12, 13), (12, 0, 13), (16, 17, 4), (16, 30, 60, 17), (16, 4, 9), (14, 57, 27, 5), (14, 15, 53, 57), (15, 52, 53), (9, 10, 31, 33), (9, 14, 10), (14, 5, 10), (10, 5, 56, 61), (13, 15, 4), (13, 8, 15), (8, 44, 52, 15), (8, 43, 44), (8, 7, 42, 43), (7, 2, 41, 42), (6, 1, 19), (6, 34, 35, 1), (6, 22, 34), (47, 26, 23, 6), (58, 49, 3), (38, 24, 39, 2), (55, 54, 18), (23, 22, 6), (46, 45, 19), (63, 32, 31, 10), (51, 29, 56, 5), (61, 63, 10), (45, 47, 6, 19), (64, 62, 16, 9), (40, 25, 41, 2), (60, 58, 3, 17), (48, 28, 55, 18), (59, 30, 16), (33, 64, 9), (27, 50, 5), (54, 46, 19, 18), (62, 59, 16), (65, 103, 74, 73, 72, 71, 70, 101, 102, 105, 67), (97, 92, 108, 66, 69, 111, 99), (69, 107, 90, 91, 94, 96, 109, 95, 98, 100, 112, 110, 111), (66, 68, 69), (68, 67, 69), (68, 66, 67), (66, 65, 67), (66, 104, 76, 75, 103, 65), (81, 88, 89, 107, 69, 67, 105, 83, 82), (108, 85, 84, 106, 93, 87, 86, 80, 79, 78, 77, 104, 66)])
_k = set([(22, 23), (22, 34), (23, 26), (24, 38), (24, 39), (25, 40), (25, 41), (26, 47), (27, 50), (27, 57), (28, 48), (28, 55), (29, 51), (29, 56), (30, 59), (30, 60), (31, 32), (31, 33), (32, 63), (33, 64), (34, 35), (35, 36), (36, 37), (37, 38), (39, 40), (41, 42), (42, 43), (43, 44), (44, 52), (45, 46), (45, 47), (46, 54), (48, 49), (49, 58), (50, 51), (52, 53), (53, 57), (54, 55), (56, 61), (58, 60), (59, 62), (61, 63), (62, 64), (70, 71), (70, 101), (71, 72), (72, 73), (73, 74), (74, 103), (75, 76), (75, 103), (76, 104), (77, 78), (77, 104), (78, 79), (79, 80), (80, 86), (81, 82), (81, 88), (82, 83), (83, 105), (84, 85), (84, 106), (85, 108), (86, 87), (87, 93), (88, 89), (89, 107), (90, 91), (90, 107), (91, 94), (92, 97), (92, 108), (93, 106), (94, 96), (95, 98), (95, 109), (96, 109), (97, 99), (98, 100), (99, 111), (100, 112), (101, 102), (102, 105), (110, 111), (110, 112)])
me_icosphere_cell_204.attributes.new('sharp_edge', 'BOOLEAN', 'EDGE').data.foreach_set('value', [ (min(e.vertices), max(e.vertices)) in _k for e in me_icosphere_cell_204.edges])
_uv = me_icosphere_cell_204.uv_layers.new(name='UVMap')
_uv.uv.foreach_set('vector', [0.7731, 0.1571, 0.7587, 0.1801, 0.7496, 0.1403, 0.7731, 0.1571, 0.7496, 0.1403, 0.7816, 0.1091, 0.1396, 0.3519, 0.1346, 0.362, 0.1284, 0.3471, 0.7843, 0.05924, 0.7526, 0.0449, 0.8111, 0.0, 0.7843, 0.05924, 0.745, 0.08928, 0.7526, 0.0449, 0.4319, 0.1325, 0.3731, 0.1447, 0.39, 0.09893, 0.7432, 0.206, 0.7398, 0.2134, 0.7387, 0.2066, 0.3627, 0.2067, 0.3507, 0.1843, 0.3893, 0.1681, 0.7927, 0.2003, 0.7655, 0.2037, 0.7844, 0.1795, 0.7927, 0.2003, 0.7807, 0.2277, 0.7689, 0.2257, 0.7655, 0.2037, 0.7655, 0.2037, 0.7557, 0.2228, 0.744, 0.2212, 0.7432, 0.206, 0.7655, 0.2037, 0.7689, 0.2257, 0.7557, 0.2228, 0.7844, 0.1795, 0.7587, 0.1801, 0.7731, 0.1571, 0.7844, 0.1795, 0.7655, 0.2037, 0.7587, 0.1801, 0.7655, 0.2037, 0.7432, 0.206, 0.7587, 0.1801, 0.3893, 0.1681, 0.3731, 0.1447, 0.4319, 0.1325, 0.3893, 0.1681, 0.3507, 0.1843, 0.3731, 0.1447, 0.3507, 0.1843, 0.338, 0.1605, 0.3731, 0.1447, 0.4544, 0.1692, 0.3893, 0.1681, 0.4319, 0.1325, 0.4544, 0.1692, 0.4136, 0.1927, 0.3893, 0.1681, 0.4136, 0.1927, 0.3627, 0.2067, 0.3893, 0.1681, 0.4544, 0.1692, 0.4319, 0.1325, 0.4827, 0.1293, 0.4827, 0.1453, 0.39, 0.09893, 0.347, 0.1128, 0.3646, 0.06509, 0.39, 0.09893, 0.3731, 0.1447, 0.347, 0.1128, 0.3731, 0.1447, 0.338, 0.1605, 0.347, 0.1128, 0.4382, 0.06354, 0.39, 0.09893, 0.3646, 0.06509, 0.4382, 0.06354, 0.481, 0.09484, 0.481, 0.09719, 0.39, 0.09893, 0.4382, 0.06354, 0.3646, 0.06509, 0.4336, 0.01432, 0.164, 0.3715, 0.147, 0.409, 0.1428, 0.3909, 0.1396, 0.3519, 0.7526, 0.0449, 0.745, 0.08928, 0.7195, 0.08444, 0.7187, 0.07893, 0.745, 0.08928, 0.7236, 0.1126, 0.7195, 0.08444, 0.1173, 0.485, 0.1483, 0.4815, 0.1517, 0.5031, 0.1405, 0.5142, 0.1173, 0.485, 0.1183, 0.4189, 0.1483, 0.4815, 0.1183, 0.4189, 0.159, 0.409, 0.1483, 0.4815, 0.164, 0.268, 0.1396, 0.3519, 0.1277, 0.3116, 0.1554, 0.2653, 0.7816, 0.1091, 0.745, 0.08928, 0.7843, 0.05924, 0.7816, 0.1091, 0.7496, 0.1403, 0.745, 0.08928, 0.7496, 0.1403, 0.7263, 0.1298, 0.7236, 0.1126, 0.745, 0.08928, 0.7496, 0.1403, 0.7326, 0.1699, 0.7263, 0.1298, 0.7496, 0.1403, 0.7587, 0.1801, 0.7327, 0.1707, 0.7326, 0.1699, 0.7587, 0.1801, 0.7432, 0.206, 0.7332, 0.1735, 0.7327, 0.1707, 0.375, 0.2325, 0.3627, 0.2067, 0.4136, 0.1927, 0.8111, 0.2252, 0.8015, 0.2306, 0.7807, 0.2277, 0.7927, 0.2003, 0.8111, 0.2252, 0.808, 0.2313, 0.8015, 0.2306, 0.4341, 0.2301, 0.4294, 0.238, 0.3851, 0.2392, 0.375, 0.2325, 0.4811, 0.09916, 0.4827, 0.1293, 0.4319, 0.1325, 0.744, 0.2212, 0.7409, 0.2204, 0.7398, 0.2134, 0.7432, 0.206, 0.4739, 0.1688, 0.464, 0.1835, 0.4544, 0.1692, 0.3851, 0.2392, 0.3752, 0.2389, 0.375, 0.2325, 0.4546, 0.1976, 0.4377, 0.224, 0.4136, 0.1927, 0.1561, 0.49, 0.1524, 0.5028, 0.1517, 0.5031, 0.1483, 0.4815, 0.1284, 0.3471, 0.1173, 0.3282, 0.1277, 0.3116, 0.1396, 0.3519, 0.159, 0.4799, 0.1561, 0.49, 0.1483, 0.4815, 0.4377, 0.224, 0.4341, 0.2301, 0.375, 0.2325, 0.4136, 0.1927, 0.4805, 0.02256, 0.4802, 0.04724, 0.4382, 0.06354, 0.4336, 0.01432, 0.7387, 0.2066, 0.7368, 0.1953, 0.7332, 0.1735, 0.7432, 0.206, 0.481, 0.09719, 0.4811, 0.09916, 0.4319, 0.1325, 0.39, 0.09893, 0.4827, 0.1453, 0.4832, 0.1542, 0.4739, 0.1688, 0.4544, 0.1692, 0.4814, 0.07476, 0.481, 0.09484, 0.4382, 0.06354, 0.4832, 0.0, 0.4805, 0.02256, 0.4336, 0.01432, 0.1428, 0.3909, 0.1346, 0.362, 0.1396, 0.3519, 0.464, 0.1835, 0.4546, 0.1976, 0.4136, 0.1927, 0.4544, 0.1692, 0.4802, 0.04724, 0.4814, 0.07476, 0.4382, 0.06354, 0.3312, 0.9178, 0.2797, 0.9563, 0.2777, 0.9539, 0.2733, 0.9418, 0.2663, 0.93, 0.2612, 0.9184, 0.2535, 0.897, 0.2515, 0.8901, 0.2524, 0.8785, 0.2642, 0.836, 0.3312, 0.8707, 0.3952, 0.2512, 0.4575, 0.2902, 0.4796, 0.3044, 0.4763, 0.3669, 0.3963, 0.366, 0.368, 0.2394, 0.3832, 0.246, 0.3963, 0.366, 0.3427, 0.3887, 0.3414, 0.3813, 0.3422, 0.3665, 0.3383, 0.3413, 0.338, 0.3396, 0.3381, 0.3375, 0.3414, 0.3179, 0.3386, 0.2944, 0.3414, 0.2709, 0.3537, 0.2448, 0.3674, 0.2392, 0.368, 0.2394, 0.4763, 0.3669, 0.4244, 0.3896, 0.3963, 0.366, 0.4244, 0.3896, 0.439, 0.4263, 0.3963, 0.366, 0.4244, 0.3896, 0.4763, 0.3669, 0.439, 0.4263, 0.4763, 0.3669, 0.4796, 0.4307, 0.439, 0.4263, 0.1729, 0.7794, 0.2896, 0.8047, 0.2842, 0.8184, 0.281, 0.8267, 0.2804, 0.8342, 0.2024, 0.836, 0.3621, 0.437, 0.3561, 0.4211, 0.3503, 0.4044, 0.3427, 0.3887, 0.3963, 0.366, 0.439, 0.4263, 0.3851, 0.4795, 0.3798, 0.4716, 0.3757, 0.4655, 0.1747, 0.7, 0.1958, 0.6943, 0.2117, 0.6922, 0.2416, 0.6919, 0.2601, 0.6927, 0.2668, 0.6961, 0.2964, 0.7154, 0.3017, 0.7316, 0.3017, 0.7738, 0.3015, 0.7747, 0.3002, 0.7781, 0.2896, 0.8047, 0.1729, 0.7794])
me_icosphere_cell_204.use_remesh_preserve_volume = False
me_icosphere_cell_204.use_remesh_preserve_attributes = False
me_icosphere_cell_204.use_mirror_vertex_groups = False
me_icosphere_cell_204.update()
me_icosphere_cell_203 = bpy.data.meshes.new('Icosphere_cell.203')
me_icosphere_cell_203.from_pydata([(-0.6877, -0.02466, -0.004505), (-0.6527, -0.03232, 0.02888), (-0.4672, -0.278, 0.04234), (-1.159, -0.1569, -0.08338), (-1.179, -0.2084, -0.01415), (-1.107, -0.08256, -0.1689), (-1.056, -0.07667, -0.2385), (-0.8734, -0.2253, -0.377), (-0.9024, -0.5059, -0.2773), (-0.9134, -0.5221, -0.2608), (-0.852, -0.4356, -0.3439), (-1.028, -0.2962, 0.217), (-1.121, -0.3007, 0.1672), (-1.183, -0.2558, 0.05834), (-1.135, -0.3007, 0.1588), (-1.129, -0.3014, 0.1637), (-1.023, -0.7045, -0.04698), (-1.014, -0.6724, -0.1049), (-0.7709, -0.6283, 0.2706), (-0.8545, -0.6693, 0.2028), (-1.024, -0.7514, 0.0625), (-0.9344, -0.7141, 0.1508), (-0.8213, -0.3953, -0.3787), (-0.8876, -0.1929, -0.3673), (-0.942, -0.06939, -0.3298), (-0.9449, -0.06288, -0.3278), (-0.8185, -0.3351, -0.4019), (-0.859, -0.4803, 0.2782), (-0.9025, -0.4302, 0.2779), (-0.9407, -0.3862, 0.2776), (-0.9856, -0.3127, 0.2691), (-0.8316, -0.5316, 0.2856), (-0.7853, -0.5834, 0.2853), (-0.799, -0.3658, -0.404), (-0.7496, -0.6155, 0.2823), (-0.9733, -0.4017, 0.2145), (-0.9347, -0.5955, 0.1952), (-1.114, -0.5421, 0.0665), (-1.138, -0.315, -0.08153), (-0.8876, -0.1929, -0.3673), (-0.942, -0.06939, -0.3298), (-0.9449, -0.06288, -0.3278), (-0.8185, -0.3351, -0.4019), (-0.859, -0.4803, 0.2782), (-0.9025, -0.4302, 0.2779), (-0.9407, -0.3862, 0.2776), (-0.9856, -0.3127, 0.2691), (-0.8316, -0.5316, 0.2856), (-0.7853, -0.5834, 0.2853), (-0.799, -0.3658, -0.404), (-0.7496, -0.6155, 0.2823), (-1.159, -0.1569, -0.08338), (-1.179, -0.2084, -0.01415), (-1.107, -0.08256, -0.1689), (-1.056, -0.07667, -0.2385), (-0.8734, -0.2253, -0.377), (-0.9024, -0.5059, -0.2773), (-0.9134, -0.5221, -0.2608), (-0.852, -0.4356, -0.3439), (-1.028, -0.2962, 0.217), (-1.121, -0.3007, 0.1672), (-1.183, -0.2558, 0.05834), (-1.135, -0.3007, 0.1588), (-1.129, -0.3014, 0.1637), (-1.023, -0.7045, -0.04698), (-1.014, -0.6724, -0.1049), (-0.7709, -0.6283, 0.2706), (-0.8545, -0.6693, 0.2028), (-1.024, -0.7514, 0.0625), (-0.9344, -0.7141, 0.1508), (-0.8213, -0.3953, -0.3787)], [], [(1, 30, 29, 28, 2), (25, 6, 5, 0), (2, 28, 27, 31, 32, 34), (33, 26, 7, 23, 2), (23, 24, 1, 2), (22, 33, 2), (24, 25, 0, 1), (34, 18, 19, 21, 20, 16, 17, 9, 8, 10, 22, 2), (0, 5, 3, 4, 13, 14, 15, 12, 11, 30, 1), (35, 59, 60), (35, 60, 63, 36), (38, 54, 56, 57), (38, 51, 53, 54), (37, 61, 52, 38), (36, 37, 68, 69), (36, 63, 62, 37), (47, 43, 35, 36), (43, 44, 45, 35), (65, 64, 37, 38), (62, 61, 37), (54, 41, 40, 39, 55), (66, 50, 48), (58, 56, 54, 55, 42), (42, 49, 70, 58), (67, 66, 48, 47, 36), (45, 46, 59, 35), (69, 67, 36), (52, 51, 38), (57, 65, 38), (64, 68, 37)])
_k = set([(3, 4), (3, 5), (4, 13), (5, 6), (6, 25), (7, 23), (7, 26), (8, 9), (8, 10), (9, 17), (10, 22), (11, 12), (11, 30), (12, 15), (13, 14), (14, 15), (16, 17), (16, 20), (18, 19), (18, 34), (19, 21), (20, 21), (22, 33), (23, 24), (24, 25), (26, 33), (27, 28), (27, 31), (28, 29), (29, 30), (31, 32), (32, 34), (39, 40), (39, 55), (40, 41), (41, 54), (42, 49), (42, 55), (43, 44), (43, 47), (44, 45), (45, 46), (46, 59), (47, 48), (48, 50), (49, 70), (50, 66), (51, 52), (51, 53), (52, 61), (53, 54), (56, 57), (56, 58), (57, 65), (58, 70), (59, 60), (60, 63), (61, 62), (62, 63), (64, 65), (64, 68), (66, 67), (67, 69), (68, 69)])
me_icosphere_cell_203.attributes.new('sharp_edge', 'BOOLEAN', 'EDGE').data.foreach_set('value', [ (min(e.vertices), max(e.vertices)) in _k for e in me_icosphere_cell_203.edges])
_uv = me_icosphere_cell_203.uv_layers.new(name='UVMap')
_uv.uv.foreach_set('vector', [1.0, 0.2385, 1.0, 0.3184, 0.987, 0.3212, 0.9781, 0.3214, 0.953, 0.2432, 0.5515, 0.9939, 0.5287, 0.9949, 0.5154, 0.9919, 0.5505, 0.9282, 0.953, 0.2432, 0.9781, 0.3214, 0.9679, 0.3216, 0.9592, 0.3241, 0.9486, 0.3241, 0.9413, 0.3231, 0.9096, 0.8972, 0.9107, 0.9023, 0.9107, 0.9202, 0.9102, 0.9253, 0.8197, 0.8965, 0.9102, 0.9253, 0.9083, 0.9451, 0.8344, 0.9389, 0.8197, 0.8965, 0.9098, 0.8923, 0.9096, 0.8972, 0.8197, 0.8965, 0.9083, 0.9451, 0.9082, 0.9461, 0.8419, 0.9413, 0.8344, 0.9389, 0.8301, 0.8423, 0.834, 0.8408, 0.8519, 0.8371, 0.8677, 0.8323, 0.8886, 0.8297, 0.9002, 0.8394, 0.9052, 0.8456, 0.909, 0.8711, 0.9093, 0.8739, 0.91, 0.8857, 0.9098, 0.8923, 0.8197, 0.8965, 0.5505, 0.9282, 0.5154, 0.9919, 0.5005, 0.9901, 0.4913, 0.9862, 0.4836, 0.98, 0.4796, 0.9653, 0.4799, 0.9641, 0.4804, 0.9629, 0.487, 0.9476, 0.487, 0.9379, 0.5515, 0.9211, 0.9608, 0.3551, 0.9616, 0.3381, 0.9765, 0.3359, 0.9608, 0.3551, 0.9765, 0.3359, 0.9777, 0.3358, 0.9668, 0.3851, 0.9288, 0.4876, 0.9166, 0.4415, 0.984, 0.4708, 0.984, 0.4749, 0.9288, 0.4876, 0.9082, 0.4725, 0.9088, 0.4526, 0.9166, 0.4415, 0.9502, 0.5235, 0.9102, 0.4981, 0.9087, 0.486, 0.9288, 0.4876, 0.9668, 0.3851, 0.9975, 0.37, 0.9975, 0.4036, 0.9768, 0.402, 0.9668, 0.3851, 0.9777, 0.3358, 0.9789, 0.3354, 0.9975, 0.37, 0.9436, 0.3796, 0.9451, 0.371, 0.9608, 0.3551, 0.9668, 0.3851, 0.3171, 0.3336, 0.3124, 0.3261, 0.3082, 0.3196, 0.3171, 0.3121, 0.984, 0.5133, 0.9839, 0.5228, 0.9502, 0.5235, 0.9288, 0.4876, 0.9789, 0.3354, 0.9943, 0.3241, 0.9975, 0.37, 0.9166, 0.4415, 0.9302, 0.4229, 0.9314, 0.4231, 0.9531, 0.4283, 0.9588, 0.4297, 0.168, 0.3347, 0.164, 0.3347, 0.1675, 0.3287, 0.9839, 0.4532, 0.984, 0.4708, 0.9166, 0.4415, 0.9588, 0.4297, 0.9783, 0.4346, 0.9783, 0.4346, 0.9839, 0.436, 0.9839, 0.4433, 0.9839, 0.4532, 0.9612, 0.3979, 0.9435, 0.3949, 0.9413, 0.3883, 0.9436, 0.3796, 0.9668, 0.3851, 0.9492, 0.3554, 0.9517, 0.3431, 0.9616, 0.3381, 0.9608, 0.3551, 0.9768, 0.402, 0.9612, 0.3979, 0.9668, 0.3851, 0.9087, 0.486, 0.9082, 0.4725, 0.9288, 0.4876, 0.984, 0.4749, 0.984, 0.5133, 0.9288, 0.4876, 0.9839, 0.5228, 0.9837, 0.5381, 0.9502, 0.5235])
me_icosphere_cell_203.use_remesh_preserve_volume = False
me_icosphere_cell_203.use_remesh_preserve_attributes = False
me_icosphere_cell_203.use_mirror_vertex_groups = False
me_icosphere_cell_203.update()
me_icosphere_cell_200 = bpy.data.meshes.new('Icosphere_cell.200')
me_icosphere_cell_200.from_pydata([(0.1642, -0.03796, -0.04078), (0.1035, 0.9328, -0.3308), (0.09353, 0.9316, -0.3455), (0.1149, 0.9052, -0.6139), (0.006508, 0.8729, -0.4644), (0.02551, 0.8841, -0.4381), (0.138, 0.9093, -0.644), (0.2861, 0.9002, -0.8125), (0.3178, 0.8712, 0.004174), (0.2948, 0.9249, -0.04137), (0.2815, 0.9361, -0.06364), (0.1223, 0.9328, -0.3024), (0.3349, 0.8399, 0.0363), (0.2304, 0.9552, -0.1445), (0.3619, 0.6799, 0.1096), (0.3429, 0.782, 0.06021), (0.3644, 0.802, -0.8389), (0.4233, 0.7098, -0.8465), (0.4009, 0.4475, 0.2159), (0.3811, 0.5443, 0.1664), (0.479, 0.603, -0.8405), (0.4417, 0.6821, -0.8496), (0.4063, 0.2588, 0.2626), (0.4106, 0.2979, 0.2611), (0.4019, 0.1656, 0.275), (0.399, 0.07485, 0.2892), (0.4005, 0.09265, 0.2877), (0.3751, -0.07407, 0.2836), (0.4678, -0.1606, 0.1913), (0.3106, 0.8702, -0.8213), (0.5446, 0.4385, -0.8075), (0.6005, 0.3081, -0.786), (0.6512, 0.1435, -0.7354), (0.5933, -0.2678, 0.0997), (0.6826, 0.03964, -0.7027), (0.6081, -0.2814, 0.08569), (0.6696, -0.3501, -0.01267), (0.6007, -0.2741, 0.09443), (0.7608, -0.2233, -0.6187), (0.7809, -0.4475, -0.1018), (0.8125, -0.4708, -0.5137), (0.8601, -0.5313, -0.2133), (0.8376, -0.592, -0.4622), (0.8425, -0.5944, -0.46), (0.8968, -0.6043, -0.3784), (0.1597, 0.914, -0.6728), (0.2482, 0.9043, -0.7707), (0.4135, -0.1066, 0.2566), (0.5742, 0.132, 0.1622), (1.04, -0.4494, -0.4615), (0.7728, 0.8882, -0.4535), (0.7546, 0.473, -0.06803), (0.792, -0.05868, 0.00865), (0.3069, 0.9817, -0.4573), (1.078, 0.4658, -0.4831), (0.6744, 0.8443, -0.7576), (0.7965, 0.2412, -0.7322), (0.5515, -0.05105, 0.1826), (0.785, 0.7054, -0.2483), (0.6726, 0.04504, 0.08324), (0.1129, 0.9318, -0.3521), (0.957, 0.7152, -0.4899), (0.501, 0.7209, -0.8449), (0.9931, -0.09369, -0.6056), (0.4263, 0.262, 0.2427), (0.4802, 0.893, -0.2194), (0.5996, 0.2198, 0.05619), (1.017, -0.2577, -0.1724), (0.5987, 1.057, -0.49), (1.19, 0.04928, -0.4557), (0.7848, 0.9111, -0.6323), (0.7824, 0.5975, -0.7557), (0.9081, 0.6811, -0.6633), (1.007, 0.3833, -0.6406), (0.5231, 1.032, -0.7023), (0.9589, 0.5007, -0.2429), (0.737, 0.1768, -0.07146), (1.042, 0.2033, -0.1995), (0.3374, 0.9338, -0.122), (0.6118, -0.2585, 0.09349), (0.4336, 0.6716, -0.009667), (0.4387, 0.4363, 0.1383), (0.1597, 0.914, -0.6728), (0.2482, 0.9043, -0.7707), (0.4135, -0.1066, 0.2566), (0.1035, 0.9328, -0.3308), (0.09353, 0.9316, -0.3455), (0.1149, 0.9052, -0.6139), (0.006508, 0.8729, -0.4644), (0.02551, 0.8841, -0.4381), (0.138, 0.9093, -0.644), (0.2861, 0.9002, -0.8125), (0.3178, 0.8712, 0.004174), (0.2948, 0.9249, -0.04137), (0.2815, 0.9361, -0.06364), (0.1223, 0.9328, -0.3024), (0.3349, 0.8399, 0.0363), (0.2304, 0.9552, -0.1445), (0.3619, 0.6799, 0.1096), (0.3429, 0.782, 0.06021), (0.3644, 0.802, -0.8389), (0.4233, 0.7098, -0.8465), (0.4009, 0.4475, 0.2159), (0.3811, 0.5443, 0.1664), (0.479, 0.603, -0.8405), (0.4417, 0.6821, -0.8496), (0.4063, 0.2588, 0.2626), (0.4106, 0.2979, 0.2611), (0.4019, 0.1656, 0.275), (0.399, 0.07485, 0.2892), (0.4005, 0.09265, 0.2877), (0.3751, -0.07407, 0.2836), (0.4678, -0.1606, 0.1913), (0.3106, 0.8702, -0.8213), (0.5446, 0.4385, -0.8075), (0.6005, 0.3081, -0.786), (0.6512, 0.1435, -0.7354), (0.5933, -0.2678, 0.0997), (0.6826, 0.03964, -0.7027), (0.6081, -0.2814, 0.08569), (0.6696, -0.3501, -0.01267), (0.6007, -0.2741, 0.09443), (0.7608, -0.2233, -0.6187), (0.7809, -0.4475, -0.1018), (0.8125, -0.4708, -0.5137), (0.8601, -0.5313, -0.2133), (0.8376, -0.592, -0.4622), (0.8425, -0.5944, -0.46), (0.8968, -0.6043, -0.3784)], [], [(0, 42, 43, 44, 41, 39, 36, 35, 37, 33, 28, 47, 27), (4, 3, 6, 45, 46, 0), (46, 7, 29, 16, 17, 21, 20, 30, 31, 32, 34, 38, 40, 42, 0), (0, 27, 25, 26, 24, 22, 23, 18, 19, 14, 15, 12, 8, 9, 10, 13, 11, 1, 2, 5, 4), (48, 57, 59), (48, 59, 66), (49, 127, 126, 124, 63), (50, 61, 70), (55, 71, 62), (55, 72, 71), (54, 69, 73), (56, 116, 115), (56, 118, 116), (53, 68, 74), (51, 75, 58), (51, 76, 75), (52, 67, 77), (52, 120, 123, 67), (52, 79, 119, 120), (64, 108, 110, 48), (64, 106, 108), (81, 66, 51), (81, 64, 66), (64, 48, 66), (80, 81, 51), (80, 98, 103, 81), (65, 58, 50), (65, 80, 58), (80, 51, 58), (79, 117, 121), (67, 125, 128, 49), (67, 123, 125), (78, 68, 53), (78, 65, 68), (65, 50, 68), (77, 69, 54), (77, 67, 69), (67, 49, 69), (75, 77, 54), (75, 76, 77), (76, 52, 77), (58, 61, 50), (58, 75, 61), (75, 54, 61), (74, 70, 55), (74, 68, 70), (68, 50, 70), (73, 63, 56), (73, 69, 63), (69, 49, 63), (71, 73, 56), (71, 72, 73), (72, 54, 73), (62, 104, 105), (62, 71, 114, 104), (71, 56, 115, 114), (70, 72, 55), (70, 61, 72), (61, 54, 72), (63, 122, 118, 56), (63, 124, 122), (60, 53, 90, 87), (66, 76, 51), (66, 59, 76), (59, 52, 76), (59, 79, 52), (59, 57, 79), (57, 112, 117, 79), (95, 97, 53, 60), (89, 86, 60), (128, 127, 49), (87, 88, 89, 60), (99, 98, 80), (97, 94, 78, 53), (91, 83, 82, 74), (102, 107, 64, 81), (96, 99, 80, 65), (121, 119, 79), (105, 101, 62), (86, 85, 60), (101, 100, 62), (84, 112, 57), (113, 91, 74, 55), (107, 106, 64), (109, 111, 84, 57), (92, 96, 65, 78), (110, 109, 57, 48), (103, 102, 81), (93, 92, 78), (82, 90, 53, 74), (100, 113, 55, 62), (94, 93, 78), (85, 95, 60)])
_k = set([(1, 2), (1, 11), (2, 5), (3, 4), (3, 6), (4, 5), (6, 45), (7, 29), (7, 46), (8, 9), (8, 12), (9, 10), (10, 13), (11, 13), (12, 15), (14, 15), (14, 19), (16, 17), (16, 29), (17, 21), (18, 19), (18, 23), (20, 21), (20, 30), (22, 23), (22, 24), (24, 26), (25, 26), (25, 27), (27, 47), (28, 33), (28, 47), (30, 31), (31, 32), (32, 34), (33, 37), (34, 38), (35, 36), (35, 37), (36, 39), (38, 40), (39, 41), (40, 42), (41, 44), (42, 43), (43, 44), (45, 46), (82, 83), (82, 90), (83, 91), (84, 111), (84, 112), (85, 86), (85, 95), (86, 89), (87, 88), (87, 90), (88, 89), (91, 113), (92, 93), (92, 96), (93, 94), (94, 97), (95, 97), (96, 99), (98, 99), (98, 103), (100, 101), (100, 113), (101, 105), (102, 103), (102, 107), (104, 105), (104, 114), (106, 107), (106, 108), (108, 110), (109, 110), (109, 111), (112, 117), (114, 115), (115, 116), (116, 118), (117, 121), (118, 122), (119, 120), (119, 121), (120, 123), (122, 124), (123, 125), (124, 126), (125, 128), (126, 127), (127, 128)])
me_icosphere_cell_200.attributes.new('sharp_edge', 'BOOLEAN', 'EDGE').data.foreach_set('value', [ (min(e.vertices), max(e.vertices)) in _k for e in me_icosphere_cell_200.edges])
_uv = me_icosphere_cell_200.uv_layers.new(name='UVMap')
_uv.uv.foreach_set('vector', [0.1113, 0.6804, 0.1113, 0.5279, 0.112, 0.5274, 0.127, 0.5272, 0.1455, 0.5504, 0.1536, 0.5748, 0.1561, 0.602, 0.1639, 0.6222, 0.1644, 0.6243, 0.1645, 0.626, 0.1662, 0.6558, 0.1703, 0.6714, 0.1707, 0.6804, 0.1807, 0.2616, 0.2087, 0.2521, 0.2145, 0.2505, 0.22, 0.2489, 0.241, 0.2477, 0.1729, 0.4207, 0.241, 0.2477, 0.25, 0.2471, 0.2544, 0.2517, 0.264, 0.2622, 0.2736, 0.2768, 0.2767, 0.2812, 0.2817, 0.2942, 0.2893, 0.3216, 0.2962, 0.3433, 0.3002, 0.3713, 0.3025, 0.389, 0.3082, 0.4338, 0.3082, 0.4767, 0.3082, 0.4977, 0.1729, 0.4207, 0.904, 0.7974, 0.8505, 0.8297, 0.8375, 0.8091, 0.8363, 0.8065, 0.8327, 0.7951, 0.8273, 0.7809, 0.8244, 0.7753, 0.8202, 0.7504, 0.8209, 0.7326, 0.8198, 0.7087, 0.8202, 0.6902, 0.8197, 0.68, 0.8227, 0.6729, 0.8263, 0.6615, 0.8293, 0.6581, 0.8418, 0.6486, 0.871, 0.6386, 0.8759, 0.6362, 0.8786, 0.6351, 0.8985, 0.6341, 0.904, 0.6334, 0.1389, 0.166, 0.1398, 0.1957, 0.117, 0.177, 0.1389, 0.166, 0.117, 0.177, 0.1275, 0.1488, 0.6967, 0.4442, 0.7251, 0.4303, 0.7256, 0.431, 0.7264, 0.4525, 0.6954, 0.5059, 0.07173, 0.02699, 0.04098, 0.05244, 0.05388, 0.01804, 0.6863, 0.6656, 0.6905, 0.6244, 0.7208, 0.6582, 0.6863, 0.6656, 0.6627, 0.6275, 0.6905, 0.6244, 0.6392, 0.5802, 0.6506, 0.5123, 0.6686, 0.5781, 0.7084, 0.5696, 0.7292, 0.561, 0.7297, 0.5899, 0.7084, 0.5696, 0.7288, 0.5427, 0.7292, 0.561, 0.2146, 0.8873, 0.2495, 0.9209, 0.2185, 0.9392, 0.1014, 0.1043, 0.05934, 0.09371, 0.08554, 0.06196, 0.1014, 0.1043, 0.09699, 0.1512, 0.05934, 0.09371, 0.09241, 0.1906, 0.04223, 0.2158, 0.04637, 0.1417, 0.09241, 0.1906, 0.09986, 0.2368, 0.07513, 0.2491, 0.04223, 0.2158, 0.09241, 0.1906, 0.1192, 0.2257, 0.1185, 0.2291, 0.09986, 0.2368, 0.1682, 0.1485, 0.1723, 0.1648, 0.1721, 0.1768, 0.1389, 0.166, 0.1682, 0.1485, 0.1726, 0.1497, 0.1723, 0.1648, 0.1605, 0.1177, 0.1275, 0.1488, 0.1014, 0.1043, 0.1605, 0.1177, 0.1682, 0.1485, 0.1275, 0.1488, 0.1682, 0.1485, 0.1389, 0.166, 0.1275, 0.1488, 0.1523, 0.07607, 0.1605, 0.1177, 0.1014, 0.1043, 0.1523, 0.07607, 0.1729, 0.07861, 0.1729, 0.1017, 0.1605, 0.1177, 0.1314, 0.03457, 0.08554, 0.06196, 0.07173, 0.02699, 0.1314, 0.03457, 0.1523, 0.07607, 0.08554, 0.06196, 0.1523, 0.07607, 0.1014, 0.1043, 0.08554, 0.06196, 0.1192, 0.2257, 0.122, 0.2275, 0.1204, 0.2283, 0.04223, 0.2158, 0.0527, 0.2587, 0.03091, 0.2653, 0.00805, 0.2375, 0.04223, 0.2158, 0.07513, 0.2491, 0.0527, 0.2587, 0.249, 0.8502, 0.2495, 0.9209, 0.2146, 0.8873, 0.1597, 0.03165, 0.1314, 0.03457, 0.09427, 0.0, 0.1314, 0.03457, 0.07173, 0.02699, 0.09427, 0.0, 0.04637, 0.1417, 0.0, 0.1579, 0.02073, 0.09159, 0.04637, 0.1417, 0.04223, 0.2158, 0.0, 0.1579, 0.04223, 0.2158, 0.00805, 0.2375, 0.0, 0.1579, 0.05934, 0.09371, 0.04637, 0.1417, 0.02073, 0.09159, 0.05934, 0.09371, 0.09699, 0.1512, 0.04637, 0.1417, 0.09699, 0.1512, 0.09241, 0.1906, 0.04637, 0.1417, 0.08554, 0.06196, 0.04098, 0.05244, 0.07173, 0.02699, 0.08554, 0.06196, 0.05934, 0.09371, 0.04098, 0.05244, 0.05934, 0.09371, 0.02073, 0.09159, 0.04098, 0.05244, 0.6838, 0.697, 0.6575, 0.6652, 0.6863, 0.6656, 0.2185, 0.9392, 0.2495, 0.9209, 0.2515, 0.9596, 0.09427, 0.0, 0.07173, 0.02699, 0.05388, 0.01804, 0.6686, 0.5781, 0.6954, 0.5059, 0.7084, 0.5696, 0.6686, 0.5781, 0.6506, 0.5123, 0.6954, 0.5059, 0.6506, 0.5123, 0.6967, 0.4442, 0.6954, 0.5059, 0.6905, 0.6244, 0.6686, 0.5781, 0.7084, 0.5696, 0.6905, 0.6244, 0.6627, 0.6275, 0.6686, 0.5781, 0.6627, 0.6275, 0.6392, 0.5802, 0.6686, 0.5781, 0.7208, 0.6582, 0.7297, 0.6413, 0.7295, 0.655, 0.7208, 0.6582, 0.6905, 0.6244, 0.7296, 0.6126, 0.7297, 0.6413, 0.6905, 0.6244, 0.7084, 0.5696, 0.7297, 0.5899, 0.7296, 0.6126, 0.6575, 0.6652, 0.6627, 0.6275, 0.6863, 0.6656, 0.6575, 0.6652, 0.6367, 0.6225, 0.6627, 0.6275, 0.6367, 0.6225, 0.6392, 0.5802, 0.6627, 0.6275, 0.6954, 0.5059, 0.7279, 0.4964, 0.7288, 0.5427, 0.7084, 0.5696, 0.6954, 0.5059, 0.7264, 0.4525, 0.7279, 0.4964, 0.1996, 0.8548, 0.2146, 0.8873, 0.1729, 0.8933, 0.173, 0.8873, 0.1275, 0.1488, 0.09699, 0.1512, 0.1014, 0.1043, 0.1275, 0.1488, 0.117, 0.177, 0.09699, 0.1512, 0.117, 0.177, 0.09241, 0.1906, 0.09699, 0.1512, 0.117, 0.177, 0.1192, 0.2257, 0.09241, 0.1906, 0.117, 0.177, 0.1398, 0.1957, 0.1192, 0.2257, 0.1398, 0.1957, 0.149, 0.2138, 0.122, 0.2275, 0.1192, 0.2257, 0.2056, 0.8497, 0.235, 0.8414, 0.2146, 0.8873, 0.1996, 0.8548, 0.1786, 0.8567, 0.1979, 0.852, 0.1996, 0.8548, 0.7113, 0.4229, 0.7251, 0.4303, 0.6967, 0.4442, 0.173, 0.8873, 0.1733, 0.8581, 0.1786, 0.8567, 0.1996, 0.8548, 0.1729, 0.06106, 0.1729, 0.07861, 0.1523, 0.07607, 0.235, 0.8414, 0.2482, 0.8372, 0.249, 0.8502, 0.2146, 0.8873, 0.1737, 0.9295, 0.1735, 0.9204, 0.1729, 0.8991, 0.2185, 0.9392, 0.1729, 0.1184, 0.1727, 0.1434, 0.1682, 0.1485, 0.1605, 0.1177, 0.1729, 0.05122, 0.1729, 0.06106, 0.1523, 0.07607, 0.1314, 0.03457, 0.1204, 0.2283, 0.1185, 0.2291, 0.1192, 0.2257, 0.3171, 0.3335, 0.3189, 0.3284, 0.3252, 0.3353, 0.1979, 0.852, 0.2006, 0.8512, 0.1996, 0.8548, 0.3189, 0.3284, 0.3252, 0.3121, 0.3252, 0.3353, 0.1633, 0.2074, 0.149, 0.2138, 0.1398, 0.1957, 0.7279, 0.6869, 0.7276, 0.6919, 0.6838, 0.697, 0.6863, 0.6656, 0.1727, 0.1434, 0.1726, 0.1497, 0.1682, 0.1485, 0.1721, 0.1797, 0.1714, 0.2032, 0.1633, 0.2074, 0.1398, 0.1957, 0.1728, 0.04539, 0.1729, 0.05122, 0.1314, 0.03457, 0.1597, 0.03165, 0.1721, 0.1768, 0.1721, 0.1797, 0.1398, 0.1957, 0.1389, 0.166, 0.1729, 0.1017, 0.1729, 0.1184, 0.1605, 0.1177, 0.1726, 0.03566, 0.1728, 0.04539, 0.1597, 0.03165, 0.1729, 0.8991, 0.1729, 0.8933, 0.2146, 0.8873, 0.2185, 0.9392, 0.7287, 0.6754, 0.7279, 0.6869, 0.6863, 0.6656, 0.7208, 0.6582, 0.2482, 0.8372, 0.2515, 0.836, 0.249, 0.8502, 0.2006, 0.8512, 0.2056, 0.8497, 0.1996, 0.8548])
me_icosphere_cell_200.use_remesh_preserve_volume = False
me_icosphere_cell_200.use_remesh_preserve_attributes = False
me_icosphere_cell_200.use_mirror_vertex_groups = False
me_icosphere_cell_200.update()

# ---- objects
ob_icosphere_cell_019 = bpy.data.objects.new('Icosphere_cell.019', me_icosphere_cell_218)
ob_icosphere_cell_018 = bpy.data.objects.new('Icosphere_cell.018', me_icosphere_cell_217)
ob_icosphere_cell_016 = bpy.data.objects.new('Icosphere_cell.016', me_icosphere_cell_215)
ob_icosphere_cell_013 = bpy.data.objects.new('Icosphere_cell.013', me_icosphere_cell_212)
ob_icosphere_cell_011 = bpy.data.objects.new('Icosphere_cell.011', me_icosphere_cell_210)
ob_icosphere_cell_009 = bpy.data.objects.new('Icosphere_cell.009', me_icosphere_cell_208)
ob_icosphere_cell_007 = bpy.data.objects.new('Icosphere_cell.007', me_icosphere_cell_206)
ob_icosphere_cell_005 = bpy.data.objects.new('Icosphere_cell.005', me_icosphere_cell_204)
ob_icosphere_cell_004 = bpy.data.objects.new('Icosphere_cell.004', me_icosphere_cell_203)
ob_icosphere_cell_000 = bpy.data.objects.new('Icosphere_cell.000', me_icosphere_cell_200)

# ---- transforms, parenting, visibility, modifiers, constraints
ob_icosphere_cell_019.location = (0.0, 0.0, 0.1054)
ob_icosphere_cell_019.rotation_euler = (0.0, -0.4363, 0.0)
ob_icosphere_cell_019.lineart.crease_threshold = 0.0
ob_icosphere_cell_018.location = (0.0, 0.0, 0.1054)
ob_icosphere_cell_018.rotation_euler = (0.0, -0.4363, 0.0)
ob_icosphere_cell_018.lineart.crease_threshold = 0.0
ob_icosphere_cell_016.location = (0.0, 0.0, 0.1054)
ob_icosphere_cell_016.rotation_euler = (0.0, -0.4363, 0.0)
ob_icosphere_cell_016.lineart.crease_threshold = 0.0
ob_icosphere_cell_013.location = (0.0, 0.0, 0.1054)
ob_icosphere_cell_013.rotation_euler = (0.0, -0.4363, 0.0)
ob_icosphere_cell_013.lineart.crease_threshold = 0.0
ob_icosphere_cell_011.location = (0.0, 0.0, 0.1054)
ob_icosphere_cell_011.rotation_euler = (0.0, -0.4363, 0.0)
ob_icosphere_cell_011.lineart.crease_threshold = 0.0
ob_icosphere_cell_009.location = (0.0, 0.0, 0.1054)
ob_icosphere_cell_009.rotation_euler = (0.0, -0.4363, 0.0)
ob_icosphere_cell_009.lineart.crease_threshold = 0.0
ob_icosphere_cell_007.location = (0.0, 0.0, 0.1054)
ob_icosphere_cell_007.rotation_euler = (0.0, -0.4363, 0.0)
ob_icosphere_cell_007.lineart.crease_threshold = 0.0
ob_icosphere_cell_005.location = (0.0, 0.0, 0.1054)
ob_icosphere_cell_005.rotation_euler = (0.0, -0.4363, 0.0)
ob_icosphere_cell_005.lineart.crease_threshold = 0.0
ob_icosphere_cell_004.location = (0.0, 0.0, 0.1054)
ob_icosphere_cell_004.rotation_euler = (0.0, -0.4363, 0.0)
ob_icosphere_cell_004.lineart.crease_threshold = 0.0
ob_icosphere_cell_000.location = (0.0, 0.0, 0.1054)
ob_icosphere_cell_000.rotation_euler = (0.0, -0.4363, 0.0)
ob_icosphere_cell_000.lineart.crease_threshold = 0.0

# ---- collection membership
col_collection_2.objects.link(ob_icosphere_cell_019)
col_collection_2.objects.link(ob_icosphere_cell_018)
col_collection_2.objects.link(ob_icosphere_cell_016)
col_collection_2.objects.link(ob_icosphere_cell_013)
col_collection_2.objects.link(ob_icosphere_cell_011)
col_collection_2.objects.link(ob_icosphere_cell_009)
col_collection_2.objects.link(ob_icosphere_cell_007)
col_collection_2.objects.link(ob_icosphere_cell_005)
col_collection_2.objects.link(ob_icosphere_cell_004)
col_collection_2.objects.link(ob_icosphere_cell_000)

# ---- scene / render settings (as saved in the file)
scene.frame_start = 1; scene.frame_end = 250; scene.frame_set(1)
scene.render.engine = 'BLENDER_EEVEE_NEXT'
scene.render.resolution_percentage = 50
scene.render.dither_intensity = 0.0
scene.cycles.use_denoising = False
scene.cycles.samples = 128
scene.cycles.sampling_pattern = 'TABULATED_SOBOL'
scene.cycles.use_adaptive_sampling = False
scene.cycles.use_light_tree = False
scene.cycles.blur_glossy = 0.0
scene.cycles.sample_clamp_indirect = 0.0
scene.view_settings.view_transform = 'Standard'
bpy.context.view_layer.update()

# ---- added for rendering (the .blend has no active camera and no usable light): camera, sun
cam_auto = bpy.data.cameras.new('AutoCamera')
cam_auto.lens = 50.0
cam_auto.sensor_width = 36.0
cam_auto.clip_end = 1000.0
ob_auto_camera = bpy.data.objects.new('AutoCamera', cam_auto)
scene.collection.objects.link(ob_auto_camera)
ob_auto_camera.location = (3.836, -4.59293, 3.06293)
ob_auto_camera.rotation_euler = (1.09748, -7.21219e-08, 0.694738)
scene.camera = ob_auto_camera
light_auto_sun = bpy.data.lights.new('AutoSun', 'SUN')
light_auto_sun.energy = 3.0
light_auto_sun.angle = 0.0523599
ob_auto_sun = bpy.data.objects.new('AutoSun', light_auto_sun)
scene.collection.objects.link(ob_auto_sun)
ob_auto_sun.rotation_euler = (0.872665, 0.174533, 0.523599)
bpy.context.view_layer.update()
